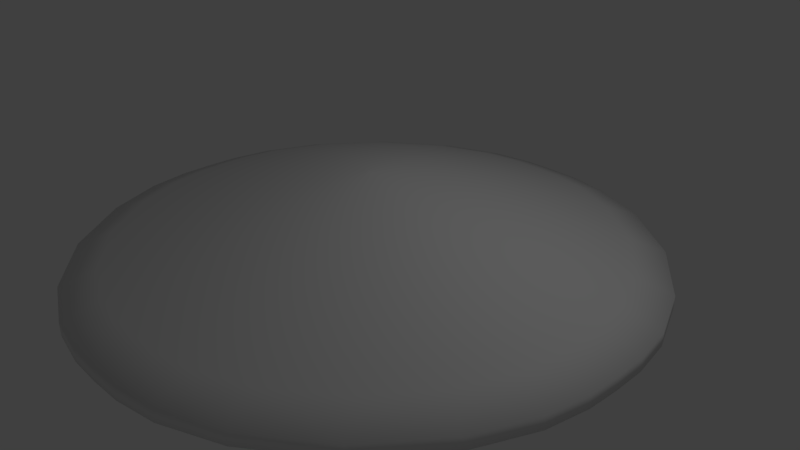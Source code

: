 # Source: ufo5.blend  (saved by Blender 2.79.0; exported with 4.5.12 LTS)
import bpy
from mathutils import Matrix  # noqa: F401  (used for matrix-valued properties, if any)

bpy.ops.wm.read_factory_settings(use_empty=True)
scene = bpy.context.scene
scene.name = 'Scene'

# ---- collections
col_collection_1 = bpy.data.collections.new('Collection 1'); scene.collection.children.link(col_collection_1)

# ---- materials (node trees are filled in below, after node groups)
mat_material_001 = bpy.data.materials.new('Material.001')
mat_material_001.alpha_threshold = 0.0
mat_material_001.use_transparent_shadow = False
mat_material_001.roughness = 0.5

# ---- material node trees

# ---- world
world_world = bpy.data.worlds.new('World'); scene.world = world_world
world_world.color = (0.05088, 0.05088, 0.05088)
world_world.use_sun_shadow = False
world_world.sun_shadow_jitter_overblur = 0.0
world_world.cycles.sampling_method = 'MANUAL'

# ---- cameras
cam_camera = bpy.data.cameras.new('Camera')
cam_camera.clip_end = 100.0
cam_camera.lens = 35.0
cam_camera.sensor_width = 32.0
cam_camera.sensor_height = 18.0
cam_camera.ortho_scale = 7.314
cam_camera.dof.focus_distance = 0.0
cam_camera.dof.aperture_fstop = 128.0

# ---- lights
light_lamp = bpy.data.lights.new('Lamp', 'POINT')
light_lamp.transmission_factor = 0.0
light_lamp.cutoff_distance = 30.0
light_lamp.energy = 100.0
light_lamp.shadow_buffer_clip_start = 1.001
light_lamp.shadow_soft_size = 0.1
light_lamp.shadow_maximum_resolution = 0.006
light_lamp.use_absolute_resolution = True

# ---- meshes
me_cusurfsphere = bpy.data.meshes.new('CUSurfSphere')
me_cusurfsphere.from_pydata([(3.099e-06, -1.285e-07, -1.143), (2.861e-06, -1.267e-07, -1.143), (3.099e-06, -1.304e-07, -1.143), (2.861e-06, -1.267e-07, -1.143), (3.099e-06, -1.285e-07, -1.143), (2.861e-06, -1.267e-07, -1.143), (3.338e-06, -1.285e-07, -1.143), (3.338e-06, -1.304e-07, -1.143), (3.099e-06, -1.304e-07, -1.143), (3.099e-06, -1.304e-07, -1.143), (3.099e-06, -1.304e-07, -1.143), (3.338e-06, -1.304e-07, -1.143), (3.099e-06, -1.285e-07, -1.143), (2.861e-06, -1.267e-07, -1.143), (3.099e-06, -1.285e-07, -1.143), (3.338e-06, -1.304e-07, -1.143), (3.099e-06, -1.304e-07, -1.143), (3.099e-06, -1.304e-07, -1.143), (3.099e-06, -1.304e-07, -1.143), (3.338e-06, -1.304e-07, -1.143), (3.099e-06, -1.285e-07, -1.143), (2.861e-06, -1.267e-07, -1.143), (3.099e-06, -1.285e-07, -1.143), (3.338e-06, -1.304e-07, -1.143), (3.099e-06, -1.267e-07, -1.143), (2.861e-06, -1.267e-07, -1.143), (3.099e-06, -1.285e-07, -1.143), (2.861e-06, -1.267e-07, -1.143), (3.099e-06, -1.285e-07, -1.143), (3.099e-06, -1.285e-07, -1.143), (3.338e-06, -1.285e-07, -1.143), (2.861e-06, -1.267e-07, -1.143), (-0.1471, -0.1471, -1.13), (-0.0986, -0.1837, -1.13), (-0.05619, -0.2016, -1.13), (-0.02469, -0.2072, -1.13), (3.338e-06, -0.208, -1.13), (0.0247, -0.2072, -1.13), (0.0562, -0.2016, -1.13), (0.09861, -0.1837, -1.13), (0.1471, -0.1471, -1.13), (0.1837, -0.0986, -1.13), (0.2016, -0.0562, -1.13), (0.2072, -0.02469, -1.13), (0.208, 9.313e-09, -1.13), (0.2072, 0.02469, -1.13), (0.2016, 0.0562, -1.13), (0.1837, 0.0986, -1.13), (0.1471, 0.1471, -1.13), (0.09861, 0.1837, -1.13), (0.0562, 0.2016, -1.13), (0.0247, 0.2072, -1.13), (3.099e-06, 0.208, -1.13), (-0.02469, 0.2072, -1.13), (-0.05619, 0.2016, -1.13), (-0.0986, 0.1837, -1.13), (-0.1471, 0.1471, -1.13), (-0.1837, 0.0986, -1.13), (-0.2016, 0.0562, -1.13), (-0.2072, 0.02469, -1.13), (-0.208, -1.471e-07, -1.13), (-0.2072, -0.02469, -1.13), (-0.2016, -0.0562, -1.13), (-0.1837, -0.0986, -1.13), (-0.349, -0.349, -1.087), (-0.234, -0.436, -1.087), (-0.1334, -0.4784, -1.087), (-0.0586, -0.4919, -1.087), (3.099e-06, -0.4936, -1.087), (0.05861, -0.4919, -1.087), (0.1334, -0.4784, -1.087), (0.234, -0.436, -1.087), (0.349, -0.349, -1.087), (0.436, -0.234, -1.087), (0.4784, -0.1334, -1.087), (0.4919, -0.05861, -1.087), (0.4936, 2.03e-07, -1.087), (0.4919, 0.05861, -1.087), (0.4784, 0.1334, -1.087), (0.436, 0.234, -1.087), (0.349, 0.349, -1.087), (0.234, 0.436, -1.087), (0.1334, 0.4784, -1.087), (0.05861, 0.4919, -1.087), (2.861e-06, 0.4936, -1.087), (-0.0586, 0.4919, -1.087), (-0.1334, 0.4784, -1.087), (-0.234, 0.436, -1.087), (-0.349, 0.349, -1.087), (-0.436, 0.234, -1.087), (-0.4784, 0.1334, -1.087), (-0.4919, 0.05861, -1.087), (-0.4936, -1.658e-07, -1.087), (-0.4919, -0.05861, -1.087), (-0.4784, -0.1334, -1.087), (-0.436, -0.234, -1.087), (-0.6049, -0.6049, -1.013), (-0.4056, -0.7556, -1.013), (-0.2311, -0.8291, -1.013), (-0.1016, -0.8525, -1.013), (3.338e-06, -0.8554, -1.013), (0.1016, -0.8525, -1.013), (0.2312, -0.8291, -1.013), (0.4056, -0.7556, -1.013), (0.6049, -0.6049, -1.013), (0.7556, -0.4056, -1.013), (0.8291, -0.2312, -1.013), (0.8525, -0.1016, -1.013), (0.8554, 4.489e-07, -1.013), (0.8525, 0.1016, -1.013), (0.8291, 0.2312, -1.013), (0.7556, 0.4056, -1.013), (0.6049, 0.6049, -1.013), (0.4056, 0.7556, -1.013), (0.2312, 0.8291, -1.013), (0.1016, 0.8525, -1.013), (2.623e-06, 0.8554, -1.013), (-0.1016, 0.8525, -1.013), (-0.2311, 0.8291, -1.013), (-0.4056, 0.7556, -1.013), (-0.6049, 0.6049, -1.013), (-0.7556, 0.4056, -1.013), (-0.8291, 0.2312, -1.013), (-0.8524, 0.1016, -1.013), (-0.8554, -1.974e-07, -1.013), (-0.8524, -0.1016, -1.013), (-0.8291, -0.2312, -1.013), (-0.7556, -0.4056, -1.013), (-0.9085, -0.9085, -0.9069), (-0.6091, -1.135, -0.9069), (-0.3472, -1.245, -0.9069), (-0.1525, -1.28, -0.9069), (3.815e-06, -1.285, -0.9069), (0.1525, -1.28, -0.9069), (0.3472, -1.245, -0.9069), (0.6091, -1.135, -0.9069), (0.9085, -0.9085, -0.9069), (1.135, -0.6091, -0.9069), (1.245, -0.3472, -0.9069), (1.28, -0.1525, -0.9069), (1.285, 7.32e-07, -0.9069), (1.28, 0.1525, -0.9069), (1.245, 0.3472, -0.9069), (1.135, 0.6091, -0.9069), (0.9085, 0.9085, -0.9069), (0.6091, 1.135, -0.9069), (0.3472, 1.245, -0.9069), (0.1525, 1.28, -0.9069), (2.861e-06, 1.285, -0.9069), (-0.1525, 1.28, -0.9069), (-0.3472, 1.245, -0.9069), (-0.6091, 1.135, -0.9069), (-0.9085, 0.9085, -0.9069), (-1.135, 0.6091, -0.9069), (-1.245, 0.3472, -0.9069), (-1.28, 0.1525, -0.9069), (-1.285, -2.44e-07, -0.9069), (-1.28, -0.1525, -0.9069), (-1.245, -0.3472, -0.9069), (-1.135, -0.6091, -0.9069), (-1.249, -1.249, -0.7725), (-0.8373, -1.56, -0.7725), (-0.4772, -1.712, -0.7725), (-0.2097, -1.76, -0.7725), (3.815e-06, -1.766, -0.7725), (0.2097, -1.76, -0.7725), (0.4772, -1.712, -0.7725), (0.8373, -1.56, -0.7725), (1.249, -1.249, -0.7725), (1.56, -0.8373, -0.7725), (1.712, -0.4772, -0.7725), (1.76, -0.2097, -0.7725), (1.766, 1.067e-06, -0.7725), (1.76, 0.2097, -0.7725), (1.712, 0.4772, -0.7725), (1.56, 0.8373, -0.7725), (1.249, 1.249, -0.7725), (0.8373, 1.56, -0.7725), (0.4772, 1.712, -0.7725), (0.2097, 1.76, -0.7725), (2.146e-06, 1.766, -0.7725), (-0.2097, 1.76, -0.7725), (-0.4772, 1.712, -0.7725), (-0.8373, 1.56, -0.7725), (-1.249, 1.249, -0.7725), (-1.56, 0.8373, -0.7725), (-1.712, 0.4772, -0.7725), (-1.76, 0.2097, -0.7725), (-1.766, -2.664e-07, -0.7725), (-1.76, -0.2097, -0.7725), (-1.712, -0.4772, -0.7725), (-1.56, -0.8373, -0.7725), (-1.611, -1.611, -0.6153), (-1.08, -2.012, -0.6153), (-0.6155, -2.208, -0.6153), (-0.2704, -2.27, -0.6153), (3.576e-06, -2.278, -0.6153), (0.2705, -2.27, -0.6153), (0.6155, -2.208, -0.6153), (1.08, -2.012, -0.6153), (1.611, -1.611, -0.6153), (2.012, -1.08, -0.6153), (2.208, -0.6155, -0.6153), (2.27, -0.2704, -0.6153), (2.278, 1.395e-06, -0.6153), (2.27, 0.2705, -0.6153), (2.208, 0.6155, -0.6153), (2.012, 1.08, -0.6153), (1.611, 1.611, -0.6153), (1.08, 2.012, -0.6153), (0.6155, 2.208, -0.6153), (0.2705, 2.27, -0.6153), (2.146e-06, 2.278, -0.6153), (-0.2704, 2.27, -0.6153), (-0.6155, 2.208, -0.6153), (-1.08, 2.012, -0.6153), (-1.611, 1.611, -0.6153), (-2.012, 1.08, -0.6153), (-2.208, 0.6155, -0.6153), (-2.27, 0.2704, -0.6153), (-2.278, -3.483e-07, -0.6153), (-2.27, -0.2704, -0.6153), (-2.208, -0.6155, -0.6153), (-2.012, -1.08, -0.6153), (-1.978, -1.978, -0.4431), (-1.326, -2.471, -0.4431), (-0.7558, -2.711, -0.4431), (-0.3321, -2.787, -0.4431), (3.815e-06, -2.797, -0.4431), (0.3321, -2.787, -0.4431), (0.7558, -2.711, -0.4431), (1.326, -2.471, -0.4431), (1.978, -1.978, -0.4431), (2.471, -1.326, -0.4431), (2.711, -0.7558, -0.4431), (2.787, -0.3321, -0.4431), (2.797, 1.753e-06, -0.4431), (2.787, 0.3321, -0.4431), (2.711, 0.7558, -0.4431), (2.471, 1.326, -0.4431), (1.978, 1.978, -0.4431), (1.326, 2.471, -0.4431), (0.7558, 2.711, -0.4431), (0.3321, 2.787, -0.4431), (1.907e-06, 2.797, -0.4431), (-0.3321, 2.787, -0.4431), (-0.7558, 2.711, -0.4431), (-1.326, 2.471, -0.4431), (-1.978, 1.978, -0.4431), (-2.471, 1.326, -0.4431), (-2.711, 0.7558, -0.4431), (-2.787, 0.3321, -0.4431), (-2.797, -3.781e-07, -0.4431), (-2.787, -0.3321, -0.4431), (-2.711, -0.7558, -0.4431), (-2.471, -1.326, -0.4431), (-2.334, -2.334, -0.2641), (-1.565, -2.916, -0.2641), (-0.8919, -3.199, -0.2641), (-0.3919, -3.289, -0.2641), (3.815e-06, -3.301, -0.2641), (0.3919, -3.289, -0.2641), (0.8919, -3.199, -0.2641), (1.565, -2.916, -0.2641), (2.334, -2.334, -0.2641), (2.916, -1.565, -0.2641), (3.199, -0.8919, -0.2641), (3.289, -0.3919, -0.2641), (3.301, 2.095e-06, -0.2641), (3.289, 0.3919, -0.2641), (3.199, 0.8919, -0.2641), (2.916, 1.565, -0.2641), (2.334, 2.334, -0.2641), (1.565, 2.916, -0.2641), (0.8919, 3.199, -0.2641), (0.3919, 3.289, -0.2641), (1.431e-06, 3.301, -0.2641), (-0.3919, 3.289, -0.2641), (-0.8919, 3.199, -0.2641), (-1.565, 2.916, -0.2641), (-2.334, 2.334, -0.2641), (-2.916, 1.565, -0.2641), (-3.199, 0.8919, -0.2641), (-3.289, 0.3919, -0.2641), (-3.301, -4.377e-07, -0.2641), (-3.289, -0.3919, -0.2641), (-3.199, -0.8919, -0.2641), (-2.916, -1.565, -0.2641), (-2.666, -2.666, -0.08631), (-1.788, -3.331, -0.08631), (-1.019, -3.655, -0.08631), (-0.4477, -3.758, -0.08631), (4.292e-06, -3.771, -0.08631), (0.4477, -3.758, -0.08631), (1.019, -3.655, -0.08631), (1.788, -3.331, -0.08631), (2.666, -2.666, -0.08631), (3.331, -1.788, -0.08631), (3.655, -1.019, -0.08631), (3.758, -0.4477, -0.08631), (3.771, 2.379e-06, -0.08631), (3.758, 0.4477, -0.08631), (3.655, 1.019, -0.08631), (3.331, 1.788, -0.08631), (2.666, 2.666, -0.08631), (1.788, 3.331, -0.08631), (1.019, 3.655, -0.08631), (0.4477, 3.758, -0.08631), (1.192e-06, 3.771, -0.08631), (-0.4477, 3.758, -0.08631), (-1.019, 3.655, -0.08631), (-1.788, 3.331, -0.08631), (-2.666, 2.666, -0.08631), (-3.331, 1.788, -0.08631), (-3.655, 1.019, -0.08631), (-3.758, 0.4477, -0.08631), (-3.771, -4.228e-07, -0.08631), (-3.758, -0.4477, -0.08631), (-3.655, -1.019, -0.08631), (-3.331, -1.788, -0.08631), (-2.666, -2.666, 0.08632), (-1.788, -3.331, 0.08632), (-1.019, -3.655, 0.08632), (-0.4477, -3.758, 0.08632), (4.292e-06, -3.771, 0.08632), (0.4477, -3.758, 0.08632), (1.019, -3.655, 0.08632), (1.788, -3.331, 0.08632), (2.666, -2.666, 0.08632), (3.331, -1.788, 0.08632), (3.655, -1.019, 0.08632), (3.758, -0.4477, 0.08632), (3.771, 2.397e-06, 0.08632), (3.758, 0.4477, 0.08632), (3.655, 1.019, 0.08632), (3.331, 1.788, 0.08632), (2.666, 2.666, 0.08632), (1.788, 3.331, 0.08632), (1.019, 3.655, 0.08632), (0.4477, 3.758, 0.08632), (1.431e-06, 3.771, 0.08632), (-0.4477, 3.758, 0.08632), (-1.019, 3.655, 0.08632), (-1.788, 3.331, 0.08632), (-2.666, 2.666, 0.08632), (-3.331, 1.788, 0.08632), (-3.655, 1.019, 0.08632), (-3.758, 0.4477, 0.08632), (-3.771, -4.172e-07, 0.08632), (-3.758, -0.4477, 0.08632), (-3.655, -1.019, 0.08632), (-3.331, -1.788, 0.08632), (-2.334, -2.334, 0.2641), (-1.565, -2.916, 0.2641), (-0.8919, -3.199, 0.2641), (-0.3919, -3.289, 0.2641), (3.576e-06, -3.301, 0.2641), (0.3919, -3.289, 0.2641), (0.8919, -3.199, 0.2641), (1.565, -2.916, 0.2641), (2.334, -2.334, 0.2641), (2.916, -1.565, 0.2641), (3.199, -0.8919, 0.2641), (3.289, -0.3919, 0.2641), (3.301, 2.069e-06, 0.2641), (3.289, 0.3919, 0.2641), (3.199, 0.8919, 0.2641), (2.916, 1.565, 0.2641), (2.334, 2.334, 0.2641), (1.565, 2.916, 0.2641), (0.8919, 3.199, 0.2641), (0.3919, 3.289, 0.2641), (1.431e-06, 3.301, 0.2641), (-0.3919, 3.289, 0.2641), (-0.8919, 3.199, 0.2641), (-1.565, 2.916, 0.2641), (-2.334, 2.334, 0.2641), (-2.916, 1.565, 0.2641), (-3.199, 0.8919, 0.2641), (-3.289, 0.3919, 0.2641), (-3.301, -4.34e-07, 0.2641), (-3.289, -0.3919, 0.2641), (-3.199, -0.8919, 0.2641), (-2.916, -1.565, 0.2641), (-1.978, -1.978, 0.4431), (-1.326, -2.471, 0.4431), (-0.7558, -2.711, 0.4431), (-0.3321, -2.787, 0.4431), (3.576e-06, -2.797, 0.4431), (0.3321, -2.787, 0.4431), (0.7558, -2.711, 0.4431), (1.326, -2.471, 0.4431), (1.978, -1.978, 0.4431), (2.471, -1.326, 0.4431), (2.711, -0.7558, 0.4431), (2.787, -0.3321, 0.4431), (2.797, 1.766e-06, 0.4431), (2.787, 0.3321, 0.4431), (2.711, 0.7558, 0.4431), (2.471, 1.326, 0.4431), (1.978, 1.978, 0.4431), (1.326, 2.471, 0.4431), (0.7558, 2.711, 0.4431), (0.3321, 2.787, 0.4431), (1.669e-06, 2.797, 0.4431), (-0.3321, 2.787, 0.4431), (-0.7558, 2.711, 0.4431), (-1.326, 2.471, 0.4431), (-1.978, 1.978, 0.4431), (-2.471, 1.326, 0.4431), (-2.711, 0.7558, 0.4431), (-2.787, 0.3321, 0.4431), (-2.797, -3.744e-07, 0.4431), (-2.787, -0.3321, 0.4431), (-2.711, -0.7558, 0.4431), (-2.471, -1.326, 0.4431), (-1.611, -1.611, 0.6153), (-1.08, -2.012, 0.6153), (-0.6155, -2.208, 0.6153), (-0.2704, -2.27, 0.6153), (3.338e-06, -2.278, 0.6153), (0.2705, -2.27, 0.6153), (0.6155, -2.208, 0.6153), (1.08, -2.012, 0.6153), (1.611, -1.611, 0.6153), (2.012, -1.08, 0.6153), (2.208, -0.6155, 0.6153), (2.27, -0.2704, 0.6153), (2.278, 1.399e-06, 0.6153), (2.27, 0.2705, 0.6153), (2.208, 0.6155, 0.6153), (2.012, 1.08, 0.6153), (1.611, 1.611, 0.6153), (1.08, 2.012, 0.6153), (0.6155, 2.208, 0.6153), (0.2705, 2.27, 0.6153), (2.146e-06, 2.278, 0.6153), (-0.2704, 2.27, 0.6153), (-0.6155, 2.208, 0.6153), (-1.08, 2.012, 0.6153), (-1.611, 1.611, 0.6153), (-2.012, 1.08, 0.6153), (-2.208, 0.6155, 0.6153), (-2.27, 0.2704, 0.6153), (-2.278, -3.446e-07, 0.6153), (-2.27, -0.2704, 0.6153), (-2.208, -0.6155, 0.6153), (-2.012, -1.08, 0.6153), (-1.249, -1.249, 0.7725), (-0.8373, -1.56, 0.7725), (-0.4772, -1.712, 0.7725), (-0.2097, -1.76, 0.7725), (3.576e-06, -1.766, 0.7725), (0.2097, -1.76, 0.7725), (0.4772, -1.712, 0.7725), (0.8373, -1.56, 0.7725), (1.249, -1.249, 0.7725), (1.56, -0.8373, 0.7725), (1.712, -0.4772, 0.7725), (1.76, -0.2097, 0.7725), (1.766, 1.065e-06, 0.7725), (1.76, 0.2097, 0.7725), (1.712, 0.4772, 0.7725), (1.56, 0.8373, 0.7725), (1.249, 1.249, 0.7725), (0.8373, 1.56, 0.7725), (0.4772, 1.712, 0.7725), (0.2097, 1.76, 0.7725), (2.384e-06, 1.766, 0.7725), (-0.2097, 1.76, 0.7725), (-0.4772, 1.712, 0.7725), (-0.8373, 1.56, 0.7725), (-1.249, 1.249, 0.7725), (-1.56, 0.8373, 0.7725), (-1.712, 0.4772, 0.7725), (-1.76, 0.2097, 0.7725), (-1.766, -2.868e-07, 0.7725), (-1.76, -0.2097, 0.7725), (-1.712, -0.4772, 0.7725), (-1.56, -0.8373, 0.7725), (-0.9085, -0.9085, 0.9069), (-0.6091, -1.135, 0.9069), (-0.3472, -1.245, 0.9069), (-0.1525, -1.28, 0.9069), (3.338e-06, -1.285, 0.9069), (0.1525, -1.28, 0.9069), (0.3472, -1.245, 0.9069), (0.6091, -1.135, 0.9069), (0.9085, -0.9085, 0.9069), (1.135, -0.6091, 0.9069), (1.245, -0.3472, 0.9069), (1.28, -0.1525, 0.9069), (1.285, 7.395e-07, 0.9069), (1.28, 0.1525, 0.9069), (1.245, 0.3472, 0.9069), (1.135, 0.6091, 0.9069), (0.9085, 0.9085, 0.9069), (0.6091, 1.135, 0.9069), (0.3472, 1.245, 0.9069), (0.1525, 1.28, 0.9069), (2.384e-06, 1.285, 0.9069), (-0.1525, 1.28, 0.9069), (-0.3472, 1.245, 0.9069), (-0.6091, 1.135, 0.9069), (-0.9085, 0.9085, 0.9069), (-1.135, 0.6091, 0.9069), (-1.245, 0.3472, 0.9069), (-1.28, 0.1525, 0.9069), (-1.285, -2.403e-07, 0.9069), (-1.28, -0.1525, 0.9069), (-1.245, -0.3472, 0.9069), (-1.135, -0.6091, 0.9069), (-0.6049, -0.6049, 1.013), (-0.4056, -0.7556, 1.013), (-0.2311, -0.8291, 1.013), (-0.1016, -0.8525, 1.013), (3.099e-06, -0.8554, 1.013), (0.1016, -0.8525, 1.013), (0.2312, -0.8291, 1.013), (0.4056, -0.7556, 1.013), (0.6049, -0.6049, 1.013), (0.7556, -0.4056, 1.013), (0.8291, -0.2312, 1.013), (0.8525, -0.1016, 1.013), (0.8554, 4.489e-07, 1.013), (0.8525, 0.1016, 1.013), (0.8291, 0.2312, 1.013), (0.7556, 0.4056, 1.013), (0.6049, 0.6049, 1.013), (0.4056, 0.7556, 1.013), (0.2312, 0.8291, 1.013), (0.1016, 0.8525, 1.013), (2.384e-06, 0.8554, 1.013), (-0.1016, 0.8525, 1.013), (-0.2311, 0.8291, 1.013), (-0.4056, 0.7556, 1.013), (-0.6049, 0.6049, 1.013), (-0.7556, 0.4056, 1.013), (-0.8291, 0.2312, 1.013), (-0.8524, 0.1016, 1.013), (-0.8554, -1.993e-07, 1.013), (-0.8524, -0.1016, 1.013), (-0.8291, -0.2312, 1.013), (-0.7556, -0.4056, 1.013), (-0.349, -0.349, 1.087), (-0.234, -0.436, 1.087), (-0.1334, -0.4784, 1.087), (-0.0586, -0.4919, 1.087), (3.338e-06, -0.4936, 1.087), (0.05861, -0.4919, 1.087), (0.1334, -0.4784, 1.087), (0.234, -0.436, 1.087), (0.349, -0.349, 1.087), (0.436, -0.234, 1.087), (0.4784, -0.1334, 1.087), (0.4919, -0.05861, 1.087), (0.4936, 1.993e-07, 1.087), (0.4919, 0.05861, 1.087), (0.4784, 0.1334, 1.087), (0.436, 0.234, 1.087), (0.349, 0.349, 1.087), (0.234, 0.436, 1.087), (0.1334, 0.4784, 1.087), (0.05861, 0.4919, 1.087), (3.099e-06, 0.4936, 1.087), (-0.0586, 0.4919, 1.087), (-0.1334, 0.4784, 1.087), (-0.234, 0.436, 1.087), (-0.349, 0.349, 1.087), (-0.436, 0.234, 1.087), (-0.4784, 0.1334, 1.087), (-0.4919, 0.05861, 1.087), (-0.4936, -1.732e-07, 1.087), (-0.4919, -0.05861, 1.087), (-0.4784, -0.1334, 1.087), (-0.436, -0.234, 1.087), (-0.1471, -0.1471, 1.13), (-0.0986, -0.1837, 1.13), (-0.05619, -0.2016, 1.13), (-0.02469, -0.2072, 1.13), (3.099e-06, -0.208, 1.13), (0.0247, -0.2072, 1.13), (0.0562, -0.2016, 1.13), (0.09861, -0.1837, 1.13), (0.1471, -0.1471, 1.13), (0.1837, -0.0986, 1.13), (0.2016, -0.0562, 1.13), (0.2072, -0.02469, 1.13), (0.208, 1.49e-08, 1.13), (0.2072, 0.02469, 1.13), (0.2016, 0.0562, 1.13), (0.1837, 0.0986, 1.13), (0.1471, 0.1471, 1.13), (0.09861, 0.1837, 1.13), (0.0562, 0.2016, 1.13), (0.0247, 0.2072, 1.13), (2.861e-06, 0.208, 1.13), (-0.02469, 0.2072, 1.13), (-0.05619, 0.2016, 1.13), (-0.0986, 0.1837, 1.13), (-0.1471, 0.1471, 1.13), (-0.1837, 0.0986, 1.13), (-0.2016, 0.0562, 1.13), (-0.2072, 0.02469, 1.13), (-0.208, -1.434e-07, 1.13), (-0.2072, -0.02469, 1.13), (-0.2016, -0.0562, 1.13), (-0.1837, -0.0986, 1.13), (2.623e-06, -5.383e-07, 1.143), (2.861e-06, -6.389e-07, 1.143), (2.861e-06, -6.91e-07, 1.143), (2.861e-06, -7.078e-07, 1.143), (3.576e-06, -7.097e-07, 1.143), (3.099e-06, -7.041e-07, 1.143), (3.338e-06, -6.892e-07, 1.143), (3.576e-06, -6.389e-07, 1.143), (3.576e-06, -5.383e-07, 1.143), (3.815e-06, -4.061e-07, 1.143), (3.338e-06, -2.85e-07, 1.143), (3.576e-06, -1.993e-07, 1.143), (4.053e-06, -1.304e-07, 1.143), (3.576e-06, -5.96e-08, 1.143), (3.576e-06, 2.608e-08, 1.143), (3.815e-06, 1.434e-07, 1.143), (3.576e-06, 2.794e-07, 1.143), (3.576e-06, 3.8e-07, 1.143), (2.861e-06, 4.34e-07, 1.143), (3.099e-06, 4.47e-07, 1.143), (3.338e-06, 4.47e-07, 1.143), (2.861e-06, 4.489e-07, 1.143), (2.861e-06, 4.321e-07, 1.143), (2.861e-06, 3.818e-07, 1.143), (2.623e-06, 2.831e-07, 1.143), (2.623e-06, 1.453e-07, 1.143), (2.861e-06, 2.608e-08, 1.143), (2.384e-06, -6.147e-08, 1.143), (2.623e-06, -1.322e-07, 1.143), (2.146e-06, -1.956e-07, 1.143), (2.384e-06, -2.85e-07, 1.143), (2.623e-06, -4.023e-07, 1.143)], [], [(0, 32, 63, 31), (1, 33, 32, 0), (2, 34, 33, 1), (3, 35, 34, 2), (4, 36, 35, 3), (5, 37, 36, 4), (6, 38, 37, 5), (7, 39, 38, 6), (8, 40, 39, 7), (9, 41, 40, 8), (10, 42, 41, 9), (11, 43, 42, 10), (12, 44, 43, 11), (13, 45, 44, 12), (14, 46, 45, 13), (15, 47, 46, 14), (16, 48, 47, 15), (17, 49, 48, 16), (18, 50, 49, 17), (19, 51, 50, 18), (20, 52, 51, 19), (21, 53, 52, 20), (22, 54, 53, 21), (23, 55, 54, 22), (24, 56, 55, 23), (25, 57, 56, 24), (26, 58, 57, 25), (27, 59, 58, 26), (28, 60, 59, 27), (29, 61, 60, 28), (30, 62, 61, 29), (31, 63, 62, 30), (32, 64, 95, 63), (33, 65, 64, 32), (34, 66, 65, 33), (35, 67, 66, 34), (36, 68, 67, 35), (37, 69, 68, 36), (38, 70, 69, 37), (39, 71, 70, 38), (40, 72, 71, 39), (41, 73, 72, 40), (42, 74, 73, 41), (43, 75, 74, 42), (44, 76, 75, 43), (45, 77, 76, 44), (46, 78, 77, 45), (47, 79, 78, 46), (48, 80, 79, 47), (49, 81, 80, 48), (50, 82, 81, 49), (51, 83, 82, 50), (52, 84, 83, 51), (53, 85, 84, 52), (54, 86, 85, 53), (55, 87, 86, 54), (56, 88, 87, 55), (57, 89, 88, 56), (58, 90, 89, 57), (59, 91, 90, 58), (60, 92, 91, 59), (61, 93, 92, 60), (62, 94, 93, 61), (63, 95, 94, 62), (64, 96, 127, 95), (65, 97, 96, 64), (66, 98, 97, 65), (67, 99, 98, 66), (68, 100, 99, 67), (69, 101, 100, 68), (70, 102, 101, 69), (71, 103, 102, 70), (72, 104, 103, 71), (73, 105, 104, 72), (74, 106, 105, 73), (75, 107, 106, 74), (76, 108, 107, 75), (77, 109, 108, 76), (78, 110, 109, 77), (79, 111, 110, 78), (80, 112, 111, 79), (81, 113, 112, 80), (82, 114, 113, 81), (83, 115, 114, 82), (84, 116, 115, 83), (85, 117, 116, 84), (86, 118, 117, 85), (87, 119, 118, 86), (88, 120, 119, 87), (89, 121, 120, 88), (90, 122, 121, 89), (91, 123, 122, 90), (92, 124, 123, 91), (93, 125, 124, 92), (94, 126, 125, 93), (95, 127, 126, 94), (96, 128, 159, 127), (97, 129, 128, 96), (98, 130, 129, 97), (99, 131, 130, 98), (100, 132, 131, 99), (101, 133, 132, 100), (102, 134, 133, 101), (103, 135, 134, 102), (104, 136, 135, 103), (105, 137, 136, 104), (106, 138, 137, 105), (107, 139, 138, 106), (108, 140, 139, 107), (109, 141, 140, 108), (110, 142, 141, 109), (111, 143, 142, 110), (112, 144, 143, 111), (113, 145, 144, 112), (114, 146, 145, 113), (115, 147, 146, 114), (116, 148, 147, 115), (117, 149, 148, 116), (118, 150, 149, 117), (119, 151, 150, 118), (120, 152, 151, 119), (121, 153, 152, 120), (122, 154, 153, 121), (123, 155, 154, 122), (124, 156, 155, 123), (125, 157, 156, 124), (126, 158, 157, 125), (127, 159, 158, 126), (128, 160, 191, 159), (129, 161, 160, 128), (130, 162, 161, 129), (131, 163, 162, 130), (132, 164, 163, 131), (133, 165, 164, 132), (134, 166, 165, 133), (135, 167, 166, 134), (136, 168, 167, 135), (137, 169, 168, 136), (138, 170, 169, 137), (139, 171, 170, 138), (140, 172, 171, 139), (141, 173, 172, 140), (142, 174, 173, 141), (143, 175, 174, 142), (144, 176, 175, 143), (145, 177, 176, 144), (146, 178, 177, 145), (147, 179, 178, 146), (148, 180, 179, 147), (149, 181, 180, 148), (150, 182, 181, 149), (151, 183, 182, 150), (152, 184, 183, 151), (153, 185, 184, 152), (154, 186, 185, 153), (155, 187, 186, 154), (156, 188, 187, 155), (157, 189, 188, 156), (158, 190, 189, 157), (159, 191, 190, 158), (160, 192, 223, 191), (161, 193, 192, 160), (162, 194, 193, 161), (163, 195, 194, 162), (164, 196, 195, 163), (165, 197, 196, 164), (166, 198, 197, 165), (167, 199, 198, 166), (168, 200, 199, 167), (169, 201, 200, 168), (170, 202, 201, 169), (171, 203, 202, 170), (172, 204, 203, 171), (173, 205, 204, 172), (174, 206, 205, 173), (175, 207, 206, 174), (176, 208, 207, 175), (177, 209, 208, 176), (178, 210, 209, 177), (179, 211, 210, 178), (180, 212, 211, 179), (181, 213, 212, 180), (182, 214, 213, 181), (183, 215, 214, 182), (184, 216, 215, 183), (185, 217, 216, 184), (186, 218, 217, 185), (187, 219, 218, 186), (188, 220, 219, 187), (189, 221, 220, 188), (190, 222, 221, 189), (191, 223, 222, 190), (192, 224, 255, 223), (193, 225, 224, 192), (194, 226, 225, 193), (195, 227, 226, 194), (196, 228, 227, 195), (197, 229, 228, 196), (198, 230, 229, 197), (199, 231, 230, 198), (200, 232, 231, 199), (201, 233, 232, 200), (202, 234, 233, 201), (203, 235, 234, 202), (204, 236, 235, 203), (205, 237, 236, 204), (206, 238, 237, 205), (207, 239, 238, 206), (208, 240, 239, 207), (209, 241, 240, 208), (210, 242, 241, 209), (211, 243, 242, 210), (212, 244, 243, 211), (213, 245, 244, 212), (214, 246, 245, 213), (215, 247, 246, 214), (216, 248, 247, 215), (217, 249, 248, 216), (218, 250, 249, 217), (219, 251, 250, 218), (220, 252, 251, 219), (221, 253, 252, 220), (222, 254, 253, 221), (223, 255, 254, 222), (224, 256, 287, 255), (225, 257, 256, 224), (226, 258, 257, 225), (227, 259, 258, 226), (228, 260, 259, 227), (229, 261, 260, 228), (230, 262, 261, 229), (231, 263, 262, 230), (232, 264, 263, 231), (233, 265, 264, 232), (234, 266, 265, 233), (235, 267, 266, 234), (236, 268, 267, 235), (237, 269, 268, 236), (238, 270, 269, 237), (239, 271, 270, 238), (240, 272, 271, 239), (241, 273, 272, 240), (242, 274, 273, 241), (243, 275, 274, 242), (244, 276, 275, 243), (245, 277, 276, 244), (246, 278, 277, 245), (247, 279, 278, 246), (248, 280, 279, 247), (249, 281, 280, 248), (250, 282, 281, 249), (251, 283, 282, 250), (252, 284, 283, 251), (253, 285, 284, 252), (254, 286, 285, 253), (255, 287, 286, 254), (256, 288, 319, 287), (257, 289, 288, 256), (258, 290, 289, 257), (259, 291, 290, 258), (260, 292, 291, 259), (261, 293, 292, 260), (262, 294, 293, 261), (263, 295, 294, 262), (264, 296, 295, 263), (265, 297, 296, 264), (266, 298, 297, 265), (267, 299, 298, 266), (268, 300, 299, 267), (269, 301, 300, 268), (270, 302, 301, 269), (271, 303, 302, 270), (272, 304, 303, 271), (273, 305, 304, 272), (274, 306, 305, 273), (275, 307, 306, 274), (276, 308, 307, 275), (277, 309, 308, 276), (278, 310, 309, 277), (279, 311, 310, 278), (280, 312, 311, 279), (281, 313, 312, 280), (282, 314, 313, 281), (283, 315, 314, 282), (284, 316, 315, 283), (285, 317, 316, 284), (286, 318, 317, 285), (287, 319, 318, 286), (288, 320, 351, 319), (289, 321, 320, 288), (290, 322, 321, 289), (291, 323, 322, 290), (292, 324, 323, 291), (293, 325, 324, 292), (294, 326, 325, 293), (295, 327, 326, 294), (296, 328, 327, 295), (297, 329, 328, 296), (298, 330, 329, 297), (299, 331, 330, 298), (300, 332, 331, 299), (301, 333, 332, 300), (302, 334, 333, 301), (303, 335, 334, 302), (304, 336, 335, 303), (305, 337, 336, 304), (306, 338, 337, 305), (307, 339, 338, 306), (308, 340, 339, 307), (309, 341, 340, 308), (310, 342, 341, 309), (311, 343, 342, 310), (312, 344, 343, 311), (313, 345, 344, 312), (314, 346, 345, 313), (315, 347, 346, 314), (316, 348, 347, 315), (317, 349, 348, 316), (318, 350, 349, 317), (319, 351, 350, 318), (320, 352, 383, 351), (321, 353, 352, 320), (322, 354, 353, 321), (323, 355, 354, 322), (324, 356, 355, 323), (325, 357, 356, 324), (326, 358, 357, 325), (327, 359, 358, 326), (328, 360, 359, 327), (329, 361, 360, 328), (330, 362, 361, 329), (331, 363, 362, 330), (332, 364, 363, 331), (333, 365, 364, 332), (334, 366, 365, 333), (335, 367, 366, 334), (336, 368, 367, 335), (337, 369, 368, 336), (338, 370, 369, 337), (339, 371, 370, 338), (340, 372, 371, 339), (341, 373, 372, 340), (342, 374, 373, 341), (343, 375, 374, 342), (344, 376, 375, 343), (345, 377, 376, 344), (346, 378, 377, 345), (347, 379, 378, 346), (348, 380, 379, 347), (349, 381, 380, 348), (350, 382, 381, 349), (351, 383, 382, 350), (352, 384, 415, 383), (353, 385, 384, 352), (354, 386, 385, 353), (355, 387, 386, 354), (356, 388, 387, 355), (357, 389, 388, 356), (358, 390, 389, 357), (359, 391, 390, 358), (360, 392, 391, 359), (361, 393, 392, 360), (362, 394, 393, 361), (363, 395, 394, 362), (364, 396, 395, 363), (365, 397, 396, 364), (366, 398, 397, 365), (367, 399, 398, 366), (368, 400, 399, 367), (369, 401, 400, 368), (370, 402, 401, 369), (371, 403, 402, 370), (372, 404, 403, 371), (373, 405, 404, 372), (374, 406, 405, 373), (375, 407, 406, 374), (376, 408, 407, 375), (377, 409, 408, 376), (378, 410, 409, 377), (379, 411, 410, 378), (380, 412, 411, 379), (381, 413, 412, 380), (382, 414, 413, 381), (383, 415, 414, 382), (384, 416, 447, 415), (385, 417, 416, 384), (386, 418, 417, 385), (387, 419, 418, 386), (388, 420, 419, 387), (389, 421, 420, 388), (390, 422, 421, 389), (391, 423, 422, 390), (392, 424, 423, 391), (393, 425, 424, 392), (394, 426, 425, 393), (395, 427, 426, 394), (396, 428, 427, 395), (397, 429, 428, 396), (398, 430, 429, 397), (399, 431, 430, 398), (400, 432, 431, 399), (401, 433, 432, 400), (402, 434, 433, 401), (403, 435, 434, 402), (404, 436, 435, 403), (405, 437, 436, 404), (406, 438, 437, 405), (407, 439, 438, 406), (408, 440, 439, 407), (409, 441, 440, 408), (410, 442, 441, 409), (411, 443, 442, 410), (412, 444, 443, 411), (413, 445, 444, 412), (414, 446, 445, 413), (415, 447, 446, 414), (416, 448, 479, 447), (417, 449, 448, 416), (418, 450, 449, 417), (419, 451, 450, 418), (420, 452, 451, 419), (421, 453, 452, 420), (422, 454, 453, 421), (423, 455, 454, 422), (424, 456, 455, 423), (425, 457, 456, 424), (426, 458, 457, 425), (427, 459, 458, 426), (428, 460, 459, 427), (429, 461, 460, 428), (430, 462, 461, 429), (431, 463, 462, 430), (432, 464, 463, 431), (433, 465, 464, 432), (434, 466, 465, 433), (435, 467, 466, 434), (436, 468, 467, 435), (437, 469, 468, 436), (438, 470, 469, 437), (439, 471, 470, 438), (440, 472, 471, 439), (441, 473, 472, 440), (442, 474, 473, 441), (443, 475, 474, 442), (444, 476, 475, 443), (445, 477, 476, 444), (446, 478, 477, 445), (447, 479, 478, 446), (448, 480, 511, 479), (449, 481, 480, 448), (450, 482, 481, 449), (451, 483, 482, 450), (452, 484, 483, 451), (453, 485, 484, 452), (454, 486, 485, 453), (455, 487, 486, 454), (456, 488, 487, 455), (457, 489, 488, 456), (458, 490, 489, 457), (459, 491, 490, 458), (460, 492, 491, 459), (461, 493, 492, 460), (462, 494, 493, 461), (463, 495, 494, 462), (464, 496, 495, 463), (465, 497, 496, 464), (466, 498, 497, 465), (467, 499, 498, 466), (468, 500, 499, 467), (469, 501, 500, 468), (470, 502, 501, 469), (471, 503, 502, 470), (472, 504, 503, 471), (473, 505, 504, 472), (474, 506, 505, 473), (475, 507, 506, 474), (476, 508, 507, 475), (477, 509, 508, 476), (478, 510, 509, 477), (479, 511, 510, 478), (480, 512, 543, 511), (481, 513, 512, 480), (482, 514, 513, 481), (483, 515, 514, 482), (484, 516, 515, 483), (485, 517, 516, 484), (486, 518, 517, 485), (487, 519, 518, 486), (488, 520, 519, 487), (489, 521, 520, 488), (490, 522, 521, 489), (491, 523, 522, 490), (492, 524, 523, 491), (493, 525, 524, 492), (494, 526, 525, 493), (495, 527, 526, 494), (496, 528, 527, 495), (497, 529, 528, 496), (498, 530, 529, 497), (499, 531, 530, 498), (500, 532, 531, 499), (501, 533, 532, 500), (502, 534, 533, 501), (503, 535, 534, 502), (504, 536, 535, 503), (505, 537, 536, 504), (506, 538, 537, 505), (507, 539, 538, 506), (508, 540, 539, 507), (509, 541, 540, 508), (510, 542, 541, 509), (511, 543, 542, 510), (512, 544, 575, 543), (513, 545, 544, 512), (514, 546, 545, 513), (515, 547, 546, 514), (516, 548, 547, 515), (517, 549, 548, 516), (518, 550, 549, 517), (519, 551, 550, 518), (520, 552, 551, 519), (521, 553, 552, 520), (522, 554, 553, 521), (523, 555, 554, 522), (524, 556, 555, 523), (525, 557, 556, 524), (526, 558, 557, 525), (527, 559, 558, 526), (528, 560, 559, 527), (529, 561, 560, 528), (530, 562, 561, 529), (531, 563, 562, 530), (532, 564, 563, 531), (533, 565, 564, 532), (534, 566, 565, 533), (535, 567, 566, 534), (536, 568, 567, 535), (537, 569, 568, 536), (538, 570, 569, 537), (539, 571, 570, 538), (540, 572, 571, 539), (541, 573, 572, 540), (542, 574, 573, 541), (543, 575, 574, 542), (544, 576, 607, 575), (545, 577, 576, 544), (546, 578, 577, 545), (547, 579, 578, 546), (548, 580, 579, 547), (549, 581, 580, 548), (550, 582, 581, 549), (551, 583, 582, 550), (552, 584, 583, 551), (553, 585, 584, 552), (554, 586, 585, 553), (555, 587, 586, 554), (556, 588, 587, 555), (557, 589, 588, 556), (558, 590, 589, 557), (559, 591, 590, 558), (560, 592, 591, 559), (561, 593, 592, 560), (562, 594, 593, 561), (563, 595, 594, 562), (564, 596, 595, 563), (565, 597, 596, 564), (566, 598, 597, 565), (567, 599, 598, 566), (568, 600, 599, 567), (569, 601, 600, 568), (570, 602, 601, 569), (571, 603, 602, 570), (572, 604, 603, 571), (573, 605, 604, 572), (574, 606, 605, 573), (575, 607, 606, 574), (576, 608, 639, 607), (577, 609, 608, 576), (578, 610, 609, 577), (579, 611, 610, 578), (580, 612, 611, 579), (581, 613, 612, 580), (582, 614, 613, 581), (583, 615, 614, 582), (584, 616, 615, 583), (585, 617, 616, 584), (586, 618, 617, 585), (587, 619, 618, 586), (588, 620, 619, 587), (589, 621, 620, 588), (590, 622, 621, 589), (591, 623, 622, 590), (592, 624, 623, 591), (593, 625, 624, 592), (594, 626, 625, 593), (595, 627, 626, 594), (596, 628, 627, 595), (597, 629, 628, 596), (598, 630, 629, 597), (599, 631, 630, 598), (600, 632, 631, 599), (601, 633, 632, 600), (602, 634, 633, 601), (603, 635, 634, 602), (604, 636, 635, 603), (605, 637, 636, 604), (606, 638, 637, 605), (607, 639, 638, 606)])
me_cusurfsphere.polygons.foreach_set('use_smooth', [True] * 608)
_uv = me_cusurfsphere.uv_layers.new(name='UVMap')
_uv.uv.foreach_set('vector', [0.6677, 0.2838, 0.6539, 0.2817, 0.655, 0.2774, 0.6677, 0.2838, 0.6677, 0.2838, 0.6539, 0.2862, 0.6539, 0.2817, 0.6677, 0.2838, 0.6677, 0.2838, 0.6546, 0.2895, 0.6539, 0.2862, 0.6677, 0.2838, 0.6677, 0.2838, 0.6556, 0.2916, 0.6546, 0.2895, 0.6677, 0.2838, 0.6677, 0.2838, 0.6566, 0.2931, 0.6556, 0.2916, 0.6677, 0.2838, 0.6677, 0.2838, 0.6576, 0.2945, 0.6566, 0.2931, 0.6677, 0.2838, 0.6677, 0.2838, 0.6592, 0.2961, 0.6576, 0.2945, 0.6677, 0.2838, 0.6677, 0.2838, 0.6618, 0.2978, 0.6592, 0.2961, 0.6677, 0.2838, 0.6677, 0.2838, 0.6657, 0.299, 0.6618, 0.2978, 0.6677, 0.2838, 0.6677, 0.2838, 0.6698, 0.299, 0.6657, 0.299, 0.6677, 0.2838, 0.6677, 0.2838, 0.6728, 0.2982, 0.6698, 0.299, 0.6677, 0.2838, 0.6677, 0.2838, 0.6747, 0.2971, 0.6728, 0.2982, 0.6677, 0.2838, 0.6677, 0.2838, 0.676, 0.2961, 0.6747, 0.2971, 0.6677, 0.2838, 0.6677, 0.2838, 0.6773, 0.2949, 0.676, 0.2961, 0.6677, 0.2838, 0.6677, 0.2838, 0.6788, 0.2932, 0.6773, 0.2949, 0.6677, 0.2838, 0.6677, 0.2838, 0.6803, 0.2902, 0.6788, 0.2932, 0.6677, 0.2838, 0.6677, 0.2838, 0.6814, 0.2859, 0.6803, 0.2902, 0.6677, 0.2838, 0.6677, 0.2838, 0.6814, 0.2814, 0.6814, 0.2859, 0.6677, 0.2838, 0.6677, 0.2838, 0.6807, 0.2781, 0.6814, 0.2814, 0.6677, 0.2838, 0.6677, 0.2838, 0.6797, 0.276, 0.6807, 0.2781, 0.6677, 0.2838, 0.6677, 0.2838, 0.6787, 0.2745, 0.6797, 0.276, 0.6677, 0.2838, 0.6677, 0.2838, 0.6777, 0.2731, 0.6787, 0.2745, 0.6677, 0.2838, 0.6677, 0.2838, 0.6761, 0.2715, 0.6777, 0.2731, 0.6677, 0.2838, 0.6677, 0.2838, 0.6735, 0.2698, 0.6761, 0.2715, 0.6677, 0.2838, 0.6677, 0.2838, 0.6696, 0.2686, 0.6735, 0.2698, 0.6677, 0.2838, 0.6677, 0.2838, 0.6655, 0.2686, 0.6696, 0.2686, 0.6677, 0.2838, 0.6677, 0.2838, 0.6625, 0.2694, 0.6655, 0.2686, 0.6677, 0.2838, 0.6677, 0.2838, 0.6606, 0.2705, 0.6625, 0.2694, 0.6677, 0.2838, 0.6677, 0.2838, 0.6593, 0.2715, 0.6606, 0.2705, 0.6677, 0.2838, 0.6677, 0.2838, 0.658, 0.2727, 0.6593, 0.2715, 0.6677, 0.2838, 0.6677, 0.2838, 0.6565, 0.2744, 0.658, 0.2727, 0.6677, 0.2838, 0.6677, 0.2838, 0.655, 0.2774, 0.6565, 0.2744, 0.6677, 0.2838, 0.6539, 0.2817, 0.6348, 0.2788, 0.6374, 0.2685, 0.655, 0.2774, 0.6539, 0.2862, 0.6348, 0.2895, 0.6348, 0.2788, 0.6539, 0.2817, 0.6546, 0.2895, 0.6366, 0.2973, 0.6348, 0.2895, 0.6539, 0.2862, 0.6556, 0.2916, 0.6389, 0.3023, 0.6366, 0.2973, 0.6546, 0.2895, 0.6566, 0.2931, 0.6411, 0.3058, 0.6389, 0.3023, 0.6556, 0.2916, 0.6576, 0.2945, 0.6436, 0.3092, 0.6411, 0.3058, 0.6566, 0.2931, 0.6592, 0.2961, 0.6473, 0.313, 0.6436, 0.3092, 0.6576, 0.2945, 0.6618, 0.2978, 0.6536, 0.317, 0.6473, 0.313, 0.6592, 0.2961, 0.6657, 0.299, 0.6629, 0.3199, 0.6536, 0.317, 0.6618, 0.2978, 0.6698, 0.299, 0.6725, 0.3199, 0.6629, 0.3199, 0.6657, 0.299, 0.6728, 0.2982, 0.6796, 0.318, 0.6725, 0.3199, 0.6698, 0.299, 0.6747, 0.2971, 0.6842, 0.3154, 0.6796, 0.318, 0.6728, 0.2982, 0.676, 0.2961, 0.6873, 0.3129, 0.6842, 0.3154, 0.6747, 0.2971, 0.6773, 0.2949, 0.6904, 0.3102, 0.6873, 0.3129, 0.676, 0.2961, 0.6788, 0.2932, 0.6938, 0.3061, 0.6904, 0.3102, 0.6773, 0.2949, 0.6803, 0.2902, 0.6975, 0.2991, 0.6938, 0.3061, 0.6788, 0.2932, 0.6814, 0.2859, 0.7001, 0.2888, 0.6975, 0.2991, 0.6803, 0.2902, 0.6814, 0.2814, 0.7001, 0.2782, 0.7001, 0.2888, 0.6814, 0.2859, 0.6807, 0.2781, 0.6983, 0.2703, 0.7001, 0.2782, 0.6814, 0.2814, 0.6797, 0.276, 0.696, 0.2653, 0.6983, 0.2703, 0.6807, 0.2781, 0.6787, 0.2745, 0.6937, 0.2618, 0.696, 0.2653, 0.6797, 0.276, 0.6777, 0.2731, 0.6913, 0.2584, 0.6937, 0.2618, 0.6787, 0.2745, 0.6761, 0.2715, 0.6876, 0.2546, 0.6913, 0.2584, 0.6777, 0.2731, 0.6735, 0.2698, 0.6812, 0.2506, 0.6876, 0.2546, 0.6761, 0.2715, 0.6696, 0.2686, 0.672, 0.2477, 0.6812, 0.2506, 0.6735, 0.2698, 0.6655, 0.2686, 0.6623, 0.2477, 0.672, 0.2477, 0.6696, 0.2686, 0.6625, 0.2694, 0.6553, 0.2497, 0.6623, 0.2477, 0.6655, 0.2686, 0.6606, 0.2705, 0.6507, 0.2522, 0.6553, 0.2497, 0.6625, 0.2694, 0.6593, 0.2715, 0.6475, 0.2547, 0.6507, 0.2522, 0.6606, 0.2705, 0.658, 0.2727, 0.6445, 0.2574, 0.6475, 0.2547, 0.6593, 0.2715, 0.6565, 0.2744, 0.641, 0.2616, 0.6445, 0.2574, 0.658, 0.2727, 0.655, 0.2774, 0.6374, 0.2685, 0.641, 0.2616, 0.6565, 0.2744, 0.6348, 0.2788, 0.6104, 0.2751, 0.615, 0.2574, 0.6374, 0.2685, 0.6348, 0.2895, 0.6104, 0.2936, 0.6104, 0.2751, 0.6348, 0.2788, 0.6366, 0.2973, 0.6135, 0.3072, 0.6104, 0.2936, 0.6348, 0.2895, 0.6389, 0.3023, 0.6175, 0.3158, 0.6135, 0.3072, 0.6366, 0.2973, 0.6411, 0.3058, 0.6215, 0.322, 0.6175, 0.3158, 0.6389, 0.3023, 0.6436, 0.3092, 0.6257, 0.3278, 0.6215, 0.322, 0.6411, 0.3058, 0.6473, 0.313, 0.6322, 0.3344, 0.6257, 0.3278, 0.6436, 0.3092, 0.6536, 0.317, 0.6431, 0.3414, 0.6322, 0.3344, 0.6473, 0.313, 0.6629, 0.3199, 0.6592, 0.3464, 0.6431, 0.3414, 0.6536, 0.317, 0.6725, 0.3199, 0.6759, 0.3464, 0.6592, 0.3464, 0.6629, 0.3199, 0.6796, 0.318, 0.6882, 0.343, 0.6759, 0.3464, 0.6725, 0.3199, 0.6842, 0.3154, 0.696, 0.3386, 0.6882, 0.343, 0.6796, 0.318, 0.6873, 0.3129, 0.7016, 0.3342, 0.696, 0.3386, 0.6842, 0.3154, 0.6904, 0.3102, 0.7069, 0.3295, 0.7016, 0.3342, 0.6873, 0.3129, 0.6938, 0.3061, 0.7128, 0.3224, 0.7069, 0.3295, 0.6904, 0.3102, 0.6975, 0.2991, 0.7192, 0.3103, 0.7128, 0.3224, 0.6938, 0.3061, 0.7001, 0.2888, 0.7237, 0.2925, 0.7192, 0.3103, 0.6975, 0.2991, 0.7001, 0.2782, 0.7237, 0.274, 0.7237, 0.2925, 0.7001, 0.2888, 0.6983, 0.2703, 0.7206, 0.2605, 0.7237, 0.274, 0.7001, 0.2782, 0.696, 0.2653, 0.7166, 0.2518, 0.7206, 0.2605, 0.6983, 0.2703, 0.6937, 0.2618, 0.7127, 0.2457, 0.7166, 0.2518, 0.696, 0.2653, 0.6913, 0.2584, 0.7084, 0.2398, 0.7127, 0.2457, 0.6937, 0.2618, 0.6876, 0.2546, 0.7019, 0.2332, 0.7084, 0.2398, 0.6913, 0.2584, 0.6812, 0.2506, 0.691, 0.2262, 0.7019, 0.2332, 0.6876, 0.2546, 0.672, 0.2477, 0.6749, 0.2212, 0.691, 0.2262, 0.6812, 0.2506, 0.6623, 0.2477, 0.6582, 0.2212, 0.6749, 0.2212, 0.672, 0.2477, 0.6553, 0.2497, 0.646, 0.2246, 0.6582, 0.2212, 0.6623, 0.2477, 0.6507, 0.2522, 0.6381, 0.229, 0.646, 0.2246, 0.6553, 0.2497, 0.6475, 0.2547, 0.6326, 0.2334, 0.6381, 0.229, 0.6507, 0.2522, 0.6445, 0.2574, 0.6273, 0.2381, 0.6326, 0.2334, 0.6475, 0.2547, 0.641, 0.2616, 0.6213, 0.2452, 0.6273, 0.2381, 0.6445, 0.2574, 0.6374, 0.2685, 0.615, 0.2574, 0.6213, 0.2452, 0.641, 0.2616, 0.6104, 0.2751, 0.5815, 0.2708, 0.5883, 0.2441, 0.615, 0.2574, 0.6104, 0.2936, 0.5815, 0.2985, 0.5815, 0.2708, 0.6104, 0.2751, 0.6135, 0.3072, 0.5862, 0.3189, 0.5815, 0.2985, 0.6104, 0.2936, 0.6175, 0.3158, 0.5921, 0.3319, 0.5862, 0.3189, 0.6135, 0.3072, 0.6215, 0.322, 0.5981, 0.3411, 0.5921, 0.3319, 0.6175, 0.3158, 0.6257, 0.3278, 0.6044, 0.3499, 0.5981, 0.3411, 0.6215, 0.322, 0.6322, 0.3344, 0.6142, 0.3598, 0.6044, 0.3499, 0.6257, 0.3278, 0.6431, 0.3414, 0.6306, 0.3703, 0.6142, 0.3598, 0.6322, 0.3344, 0.6592, 0.3464, 0.6547, 0.3779, 0.6306, 0.3703, 0.6431, 0.3414, 0.6759, 0.3464, 0.6798, 0.3779, 0.6547, 0.3779, 0.6592, 0.3464, 0.6882, 0.343, 0.6983, 0.3727, 0.6798, 0.3779, 0.6759, 0.3464, 0.696, 0.3386, 0.71, 0.3661, 0.6983, 0.3727, 0.6882, 0.343, 0.7016, 0.3342, 0.7184, 0.3596, 0.71, 0.3661, 0.696, 0.3386, 0.7069, 0.3295, 0.7263, 0.3525, 0.7184, 0.3596, 0.7016, 0.3342, 0.7128, 0.3224, 0.7353, 0.3418, 0.7263, 0.3525, 0.7069, 0.3295, 0.7192, 0.3103, 0.7448, 0.3236, 0.7353, 0.3418, 0.7128, 0.3224, 0.7237, 0.2925, 0.7516, 0.2969, 0.7448, 0.3236, 0.7192, 0.3103, 0.7237, 0.274, 0.7516, 0.2691, 0.7516, 0.2969, 0.7237, 0.2925, 0.7206, 0.2605, 0.7469, 0.2488, 0.7516, 0.2691, 0.7237, 0.274, 0.7166, 0.2518, 0.7409, 0.2357, 0.7469, 0.2488, 0.7206, 0.2605, 0.7127, 0.2457, 0.735, 0.2265, 0.7409, 0.2357, 0.7166, 0.2518, 0.7084, 0.2398, 0.7286, 0.2177, 0.735, 0.2265, 0.7127, 0.2457, 0.7019, 0.2332, 0.7189, 0.2078, 0.7286, 0.2177, 0.7084, 0.2398, 0.691, 0.2262, 0.7025, 0.1973, 0.7189, 0.2078, 0.7019, 0.2332, 0.6749, 0.2212, 0.6783, 0.1898, 0.7025, 0.1973, 0.691, 0.2262, 0.6582, 0.2212, 0.6532, 0.1898, 0.6783, 0.1898, 0.6749, 0.2212, 0.646, 0.2246, 0.6348, 0.1949, 0.6532, 0.1898, 0.6582, 0.2212, 0.6381, 0.229, 0.623, 0.2015, 0.6348, 0.1949, 0.646, 0.2246, 0.6326, 0.2334, 0.6147, 0.2081, 0.623, 0.2015, 0.6381, 0.229, 0.6273, 0.2381, 0.6068, 0.2151, 0.6147, 0.2081, 0.6326, 0.2334, 0.6213, 0.2452, 0.5978, 0.2259, 0.6068, 0.2151, 0.6273, 0.2381, 0.615, 0.2574, 0.5883, 0.2441, 0.5978, 0.2259, 0.6213, 0.2452, 0.5815, 0.2708, 0.5489, 0.2659, 0.5583, 0.2292, 0.5883, 0.2441, 0.5815, 0.2985, 0.5489, 0.304, 0.5489, 0.2659, 0.5815, 0.2708, 0.5862, 0.3189, 0.5554, 0.332, 0.5489, 0.304, 0.5815, 0.2985, 0.5921, 0.3319, 0.5636, 0.3499, 0.5554, 0.332, 0.5862, 0.3189, 0.5981, 0.3411, 0.5717, 0.3626, 0.5636, 0.3499, 0.5921, 0.3319, 0.6044, 0.3499, 0.5805, 0.3747, 0.5717, 0.3626, 0.5981, 0.3411, 0.6142, 0.3598, 0.5939, 0.3883, 0.5805, 0.3747, 0.6044, 0.3499, 0.6306, 0.3703, 0.6165, 0.4028, 0.5939, 0.3883, 0.6142, 0.3598, 0.6547, 0.3779, 0.6497, 0.4131, 0.6165, 0.4028, 0.6306, 0.3703, 0.6798, 0.3779, 0.6841, 0.4131, 0.6497, 0.4131, 0.6547, 0.3779, 0.6983, 0.3727, 0.7095, 0.406, 0.6841, 0.4131, 0.6798, 0.3779, 0.71, 0.3661, 0.7257, 0.3969, 0.7095, 0.406, 0.6983, 0.3727, 0.7184, 0.3596, 0.7371, 0.3879, 0.7257, 0.3969, 0.71, 0.3661, 0.7263, 0.3525, 0.748, 0.3782, 0.7371, 0.3879, 0.7184, 0.3596, 0.7353, 0.3418, 0.7603, 0.3635, 0.748, 0.3782, 0.7263, 0.3525, 0.7448, 0.3236, 0.7734, 0.3385, 0.7603, 0.3635, 0.7353, 0.3418, 0.7516, 0.2969, 0.7828, 0.3018, 0.7734, 0.3385, 0.7448, 0.3236, 0.7516, 0.2691, 0.7828, 0.2636, 0.7828, 0.3018, 0.7516, 0.2969, 0.7469, 0.2488, 0.7764, 0.2356, 0.7828, 0.2636, 0.7516, 0.2691, 0.7409, 0.2357, 0.7681, 0.2177, 0.7764, 0.2356, 0.7469, 0.2488, 0.735, 0.2265, 0.76, 0.2051, 0.7681, 0.2177, 0.7409, 0.2357, 0.7286, 0.2177, 0.7512, 0.193, 0.76, 0.2051, 0.735, 0.2265, 0.7189, 0.2078, 0.7379, 0.1794, 0.7512, 0.193, 0.7286, 0.2177, 0.7025, 0.1973, 0.7153, 0.1649, 0.7379, 0.1794, 0.7189, 0.2078, 0.6783, 0.1898, 0.6821, 0.1545, 0.7153, 0.1649, 0.7025, 0.1973, 0.6532, 0.1898, 0.6476, 0.1545, 0.6821, 0.1545, 0.6783, 0.1898, 0.6348, 0.1949, 0.6223, 0.1617, 0.6476, 0.1545, 0.6532, 0.1898, 0.623, 0.2015, 0.6061, 0.1707, 0.6223, 0.1617, 0.6348, 0.1949, 0.6147, 0.2081, 0.5947, 0.1797, 0.6061, 0.1707, 0.623, 0.2015, 0.6068, 0.2151, 0.5837, 0.1894, 0.5947, 0.1797, 0.6147, 0.2081, 0.5978, 0.2259, 0.5714, 0.2042, 0.5837, 0.1894, 0.6068, 0.2151, 0.5883, 0.2441, 0.5583, 0.2292, 0.5714, 0.2042, 0.5978, 0.2259, 0.5489, 0.2659, 0.5143, 0.2607, 0.5264, 0.2134, 0.5583, 0.2292, 0.5489, 0.304, 0.5143, 0.3099, 0.5143, 0.2607, 0.5489, 0.2659, 0.5554, 0.332, 0.5226, 0.346, 0.5143, 0.3099, 0.5489, 0.304, 0.5636, 0.3499, 0.5332, 0.3691, 0.5226, 0.346, 0.5554, 0.332, 0.5717, 0.3626, 0.5437, 0.3854, 0.5332, 0.3691, 0.5636, 0.3499, 0.5805, 0.3747, 0.555, 0.401, 0.5437, 0.3854, 0.5717, 0.3626, 0.5939, 0.3883, 0.5722, 0.4186, 0.555, 0.401, 0.5805, 0.3747, 0.6165, 0.4028, 0.6014, 0.4372, 0.5722, 0.4186, 0.5939, 0.3883, 0.6497, 0.4131, 0.6442, 0.4506, 0.6014, 0.4372, 0.6165, 0.4028, 0.6841, 0.4131, 0.6887, 0.4506, 0.6442, 0.4506, 0.6497, 0.4131, 0.7095, 0.406, 0.7213, 0.4414, 0.6887, 0.4506, 0.6841, 0.4131, 0.7257, 0.3969, 0.7422, 0.4297, 0.7213, 0.4414, 0.7095, 0.406, 0.7371, 0.3879, 0.7569, 0.4181, 0.7422, 0.4297, 0.7257, 0.3969, 0.748, 0.3782, 0.771, 0.4056, 0.7569, 0.4181, 0.7371, 0.3879, 0.7603, 0.3635, 0.7869, 0.3865, 0.771, 0.4056, 0.748, 0.3782, 0.7734, 0.3385, 0.8038, 0.3543, 0.7869, 0.3865, 0.7603, 0.3635, 0.7828, 0.3018, 0.8159, 0.307, 0.8038, 0.3543, 0.7734, 0.3385, 0.7828, 0.2636, 0.8159, 0.2578, 0.8159, 0.307, 0.7828, 0.3018, 0.7764, 0.2356, 0.8076, 0.2217, 0.8159, 0.2578, 0.7828, 0.2636, 0.7681, 0.2177, 0.797, 0.1986, 0.8076, 0.2217, 0.7764, 0.2356, 0.76, 0.2051, 0.7865, 0.1823, 0.797, 0.1986, 0.7681, 0.2177, 0.7512, 0.193, 0.7752, 0.1667, 0.7865, 0.1823, 0.76, 0.2051, 0.7379, 0.1794, 0.7579, 0.1491, 0.7752, 0.1667, 0.7512, 0.193, 0.7153, 0.1649, 0.7288, 0.1305, 0.7579, 0.1491, 0.7379, 0.1794, 0.6821, 0.1545, 0.686, 0.1171, 0.7288, 0.1305, 0.7153, 0.1649, 0.6476, 0.1545, 0.6415, 0.1171, 0.686, 0.1171, 0.6821, 0.1545, 0.6223, 0.1617, 0.6089, 0.1263, 0.6415, 0.1171, 0.6476, 0.1545, 0.6061, 0.1707, 0.588, 0.138, 0.6089, 0.1263, 0.6223, 0.1617, 0.5947, 0.1797, 0.5732, 0.1496, 0.588, 0.138, 0.6061, 0.1707, 0.5837, 0.1894, 0.5591, 0.1621, 0.5732, 0.1496, 0.5947, 0.1797, 0.5714, 0.2042, 0.5432, 0.1811, 0.5591, 0.1621, 0.5837, 0.1894, 0.5583, 0.2292, 0.5264, 0.2134, 0.5432, 0.1811, 0.5714, 0.2042, 0.5143, 0.2607, 0.479, 0.2555, 0.4939, 0.1973, 0.5264, 0.2134, 0.5143, 0.3099, 0.4791, 0.3159, 0.479, 0.2555, 0.5143, 0.2607, 0.5226, 0.346, 0.4892, 0.3602, 0.4791, 0.3159, 0.5143, 0.3099, 0.5332, 0.3691, 0.5023, 0.3886, 0.4892, 0.3602, 0.5226, 0.346, 0.5437, 0.3854, 0.5151, 0.4086, 0.5023, 0.3886, 0.5332, 0.3691, 0.555, 0.401, 0.529, 0.4277, 0.5151, 0.4086, 0.5437, 0.3854, 0.5722, 0.4186, 0.5502, 0.4493, 0.529, 0.4277, 0.555, 0.401, 0.6014, 0.4372, 0.586, 0.4722, 0.5502, 0.4493, 0.5722, 0.4186, 0.6442, 0.4506, 0.6386, 0.4886, 0.586, 0.4722, 0.6014, 0.4372, 0.6887, 0.4506, 0.6932, 0.4886, 0.6386, 0.4886, 0.6442, 0.4506, 0.7213, 0.4414, 0.7333, 0.4774, 0.6932, 0.4886, 0.6887, 0.4506, 0.7422, 0.4297, 0.7589, 0.463, 0.7333, 0.4774, 0.7213, 0.4414, 0.7569, 0.4181, 0.777, 0.4487, 0.7589, 0.463, 0.7422, 0.4297, 0.771, 0.4056, 0.7943, 0.4334, 0.777, 0.4487, 0.7569, 0.4181, 0.7869, 0.3865, 0.8138, 0.41, 0.7943, 0.4334, 0.771, 0.4056, 0.8038, 0.3543, 0.8346, 0.3704, 0.8138, 0.41, 0.7869, 0.3865, 0.8159, 0.307, 0.8494, 0.3123, 0.8346, 0.3704, 0.8038, 0.3543, 0.8159, 0.2578, 0.8494, 0.2519, 0.8494, 0.3123, 0.8159, 0.307, 0.8076, 0.2217, 0.8392, 0.2075, 0.8494, 0.2519, 0.8159, 0.2578, 0.797, 0.1986, 0.8262, 0.1791, 0.8392, 0.2075, 0.8076, 0.2217, 0.7865, 0.1823, 0.8133, 0.1591, 0.8262, 0.1791, 0.797, 0.1986, 0.7752, 0.1667, 0.7994, 0.14, 0.8133, 0.1591, 0.7865, 0.1823, 0.7579, 0.1491, 0.7783, 0.1184, 0.7994, 0.14, 0.7752, 0.1667, 0.7288, 0.1305, 0.7424, 0.09552, 0.7783, 0.1184, 0.7579, 0.1491, 0.686, 0.1171, 0.6899, 0.07908, 0.7424, 0.09552, 0.7288, 0.1305, 0.6415, 0.1171, 0.6353, 0.07908, 0.6899, 0.07908, 0.686, 0.1171, 0.6089, 0.1263, 0.5952, 0.09035, 0.6353, 0.07908, 0.6415, 0.1171, 0.588, 0.138, 0.5695, 0.1047, 0.5952, 0.09035, 0.6089, 0.1263, 0.5732, 0.1496, 0.5514, 0.119, 0.5695, 0.1047, 0.588, 0.138, 0.5591, 0.1621, 0.5341, 0.1344, 0.5514, 0.119, 0.5732, 0.1496, 0.5432, 0.1811, 0.5146, 0.1578, 0.5341, 0.1344, 0.5591, 0.1621, 0.5264, 0.2134, 0.4939, 0.1973, 0.5146, 0.1578, 0.5432, 0.1811, 0.479, 0.2555, 0.4448, 0.2504, 0.4623, 0.1818, 0.4939, 0.1973, 0.4791, 0.3159, 0.4448, 0.3216, 0.4448, 0.2504, 0.479, 0.2555, 0.4892, 0.3602, 0.4568, 0.3739, 0.4448, 0.3216, 0.4791, 0.3159, 0.5023, 0.3886, 0.4722, 0.4074, 0.4568, 0.3739, 0.4892, 0.3602, 0.5151, 0.4086, 0.4874, 0.4311, 0.4722, 0.4074, 0.5023, 0.3886, 0.529, 0.4277, 0.5038, 0.4537, 0.4874, 0.4311, 0.5151, 0.4086, 0.5502, 0.4493, 0.5288, 0.4791, 0.5038, 0.4537, 0.529, 0.4277, 0.586, 0.4722, 0.571, 0.5061, 0.5288, 0.4791, 0.5502, 0.4493, 0.6386, 0.4886, 0.6331, 0.5255, 0.571, 0.5061, 0.586, 0.4722, 0.6932, 0.4886, 0.6975, 0.5255, 0.6331, 0.5255, 0.6386, 0.4886, 0.7333, 0.4774, 0.7448, 0.5122, 0.6975, 0.5255, 0.6932, 0.4886, 0.7589, 0.463, 0.7751, 0.4953, 0.7448, 0.5122, 0.7333, 0.4774, 0.777, 0.4487, 0.7965, 0.4785, 0.7751, 0.4953, 0.7589, 0.463, 0.7943, 0.4334, 0.8169, 0.4603, 0.7965, 0.4785, 0.777, 0.4487, 0.8138, 0.41, 0.8399, 0.4327, 0.8169, 0.4603, 0.7943, 0.4334, 0.8346, 0.3704, 0.8643, 0.386, 0.8399, 0.4327, 0.8138, 0.41, 0.8494, 0.3123, 0.8819, 0.3174, 0.8643, 0.386, 0.8346, 0.3704, 0.8494, 0.2519, 0.8819, 0.2461, 0.8819, 0.3174, 0.8494, 0.3123, 0.8392, 0.2075, 0.8698, 0.1938, 0.8819, 0.2461, 0.8494, 0.2519, 0.8262, 0.1791, 0.8545, 0.1603, 0.8698, 0.1938, 0.8392, 0.2075, 0.8133, 0.1591, 0.8393, 0.1367, 0.8545, 0.1603, 0.8262, 0.1791, 0.7994, 0.14, 0.8229, 0.1141, 0.8393, 0.1367, 0.8133, 0.1591, 0.7783, 0.1184, 0.7979, 0.08864, 0.8229, 0.1141, 0.7994, 0.14, 0.7424, 0.09552, 0.7556, 0.06161, 0.7979, 0.08864, 0.7783, 0.1184, 0.6899, 0.07908, 0.6936, 0.04221, 0.7556, 0.06161, 0.7424, 0.09552, 0.6353, 0.07908, 0.6292, 0.04221, 0.6936, 0.04221, 0.6899, 0.07908, 0.5952, 0.09035, 0.5819, 0.05551, 0.6292, 0.04221, 0.6353, 0.07908, 0.5695, 0.1047, 0.5516, 0.07249, 0.5819, 0.05551, 0.5952, 0.09035, 0.5514, 0.119, 0.5302, 0.0893, 0.5516, 0.07249, 0.5695, 0.1047, 0.5341, 0.1344, 0.5098, 0.1074, 0.5302, 0.0893, 0.5514, 0.119, 0.5146, 0.1578, 0.4868, 0.1351, 0.5098, 0.1074, 0.5341, 0.1344, 0.4939, 0.1973, 0.4623, 0.1818, 0.4868, 0.1351, 0.5146, 0.1578, 0.4448, 0.2504, 0.4128, 0.2456, 0.4328, 0.1673, 0.4623, 0.1818, 0.4448, 0.3216, 0.4128, 0.327, 0.4128, 0.2456, 0.4448, 0.2504, 0.4568, 0.3739, 0.4265, 0.3868, 0.4128, 0.327, 0.4448, 0.3216, 0.4722, 0.4074, 0.4441, 0.4251, 0.4265, 0.3868, 0.4568, 0.3739, 0.4874, 0.4311, 0.4615, 0.452, 0.4441, 0.4251, 0.4722, 0.4074, 0.5038, 0.4537, 0.4802, 0.4778, 0.4615, 0.452, 0.4874, 0.4311, 0.5288, 0.4791, 0.5087, 0.5069, 0.4802, 0.4778, 0.5038, 0.4537, 0.571, 0.5061, 0.557, 0.5378, 0.5087, 0.5069, 0.5288, 0.4791, 0.6331, 0.5255, 0.6279, 0.56, 0.557, 0.5378, 0.571, 0.5061, 0.6975, 0.5255, 0.7015, 0.56, 0.6279, 0.56, 0.6331, 0.5255, 0.7448, 0.5122, 0.7555, 0.5448, 0.7015, 0.56, 0.6975, 0.5255, 0.7751, 0.4953, 0.7901, 0.5254, 0.7555, 0.5448, 0.7448, 0.5122, 0.7965, 0.4785, 0.8145, 0.5062, 0.7901, 0.5254, 0.7751, 0.4953, 0.8169, 0.4603, 0.8379, 0.4854, 0.8145, 0.5062, 0.7965, 0.4785, 0.8399, 0.4327, 0.8642, 0.4539, 0.8379, 0.4854, 0.8169, 0.4603, 0.8643, 0.386, 0.8921, 0.4005, 0.8642, 0.4539, 0.8399, 0.4327, 0.8819, 0.3174, 0.9121, 0.3222, 0.8921, 0.4005, 0.8643, 0.386, 0.8819, 0.2461, 0.9121, 0.2408, 0.9121, 0.3222, 0.8819, 0.3174, 0.8698, 0.1938, 0.8984, 0.181, 0.9121, 0.2408, 0.8819, 0.2461, 0.8545, 0.1603, 0.8808, 0.1427, 0.8984, 0.181, 0.8698, 0.1938, 0.8393, 0.1367, 0.8635, 0.1157, 0.8808, 0.1427, 0.8545, 0.1603, 0.8229, 0.1141, 0.8447, 0.08993, 0.8635, 0.1157, 0.8393, 0.1367, 0.7979, 0.08864, 0.8162, 0.06085, 0.8447, 0.08993, 0.8229, 0.1141, 0.7556, 0.06161, 0.7679, 0.02997, 0.8162, 0.06085, 0.7979, 0.08864, 0.6936, 0.04221, 0.6971, 0.007813, 0.7679, 0.02997, 0.7556, 0.06161, 0.6292, 0.04221, 0.6234, 0.007812, 0.6971, 0.007813, 0.6936, 0.04221, 0.5819, 0.05551, 0.5694, 0.02301, 0.6234, 0.007812, 0.6292, 0.04221, 0.5516, 0.07249, 0.5348, 0.04241, 0.5694, 0.02301, 0.5819, 0.05551, 0.5302, 0.0893, 0.5104, 0.0616, 0.5348, 0.04241, 0.5516, 0.07249, 0.5098, 0.1074, 0.487, 0.08234, 0.5104, 0.0616, 0.5302, 0.0893, 0.4868, 0.1351, 0.4608, 0.1139, 0.487, 0.08234, 0.5098, 0.1074, 0.4623, 0.1818, 0.4328, 0.1673, 0.4608, 0.1139, 0.4868, 0.1351, 0.03472, 0.5522, 0.04629, 0.5522, 0.04629, 0.6246, 0.03472, 0.6246, 0.01157, 0.8814, 0.02314, 0.8814, 0.02314, 0.9463, 0.01157, 0.9463, 0.01157, 0.8245, 0.02314, 0.8245, 0.02314, 0.8814, 0.01157, 0.8814, 0.01157, 0.7823, 0.02314, 0.7823, 0.02314, 0.8245, 0.01157, 0.8245, 0.01157, 0.7492, 0.02314, 0.7492, 0.02314, 0.7823, 0.01157, 0.7823, 0.01157, 0.7161, 0.02314, 0.7161, 0.02314, 0.7492, 0.01157, 0.7492, 0.01157, 0.6739, 0.02314, 0.6739, 0.02314, 0.7161, 0.01157, 0.7161, 0.01157, 0.6171, 0.02314, 0.6171, 0.02314, 0.6739, 0.01157, 0.6739, 0.01157, 0.5522, 0.02314, 0.5522, 0.02314, 0.6171, 0.01157, 0.6171, 0.02314, 0.8814, 0.03471, 0.8814, 0.03472, 0.9463, 0.02314, 0.9463, 0.02314, 0.8245, 0.03471, 0.8245, 0.03471, 0.8814, 0.02314, 0.8814, 0.02314, 0.7823, 0.03471, 0.7823, 0.03471, 0.8245, 0.02314, 0.8245, 0.02314, 0.7492, 0.03471, 0.7492, 0.03471, 0.7823, 0.02314, 0.7823, 0.02314, 0.7161, 0.03471, 0.7161, 0.03471, 0.7492, 0.02314, 0.7492, 0.02314, 0.6739, 0.03471, 0.6739, 0.03471, 0.7161, 0.02314, 0.7161, 0.02314, 0.6171, 0.03471, 0.6171, 0.03471, 0.6739, 0.02314, 0.6739, 0.02314, 0.5522, 0.03471, 0.5522, 0.03471, 0.6171, 0.02314, 0.6171, 1.598e-07, 0.9445, 0.01157, 0.9445, 0.01157, 1.0, 3.276e-07, 1.0, 7.99e-08, 0.8926, 0.01157, 0.8926, 0.01157, 0.9445, 1.598e-07, 0.9445, 3.196e-08, 0.8523, 0.01157, 0.8523, 0.01157, 0.8926, 7.99e-08, 0.8926, 2.397e-08, 0.8199, 0.01157, 0.8199, 0.01157, 0.8523, 3.196e-08, 0.8523, 0.0, 0.7871, 0.01157, 0.7871, 0.01157, 0.8199, 2.397e-08, 0.8199, 0.0, 0.7442, 0.01157, 0.7442, 0.01157, 0.7871, 0.0, 0.7871, 7.191e-08, 0.6841, 0.01157, 0.6841, 0.01157, 0.7442, 0.0, 0.7442, 1.438e-07, 0.6117, 0.01157, 0.6117, 0.01157, 0.6841, 7.191e-08, 0.6841, 3.036e-07, 0.5522, 0.01157, 0.5522, 0.01157, 0.6117, 1.438e-07, 0.6117, 0.03472, 0.833, 0.04629, 0.833, 0.04629, 0.8849, 0.03472, 0.8849, 0.03472, 0.7928, 0.04629, 0.7928, 0.04629, 0.833, 0.03472, 0.833, 0.03472, 0.7603, 0.04629, 0.7603, 0.04629, 0.7928, 0.03472, 0.7928, 0.03472, 0.7276, 0.04629, 0.7276, 0.04629, 0.7603, 0.03472, 0.7603, 0.03472, 0.6847, 0.04629, 0.6847, 0.04629, 0.7276, 0.03472, 0.7276, 0.03472, 0.6246, 0.04629, 0.6246, 0.04629, 0.6847, 0.03472, 0.6847, 0.5612, 0.7519, 0.53, 0.7471, 0.53, 0.6758, 0.5612, 0.6704, 0.5411, 0.8302, 0.5124, 0.8157, 0.53, 0.7471, 0.5612, 0.7519, 0.5131, 0.8836, 0.4879, 0.8624, 0.5124, 0.8157, 0.5411, 0.8302, 0.4868, 0.9151, 0.4648, 0.89, 0.4879, 0.8624, 0.5131, 0.8836, 0.4634, 0.9359, 0.4444, 0.9082, 0.4648, 0.89, 0.4868, 0.9151, 0.4389, 0.9551, 0.4229, 0.925, 0.4444, 0.9082, 0.4634, 0.9359, 0.4042, 0.9745, 0.3926, 0.9419, 0.4229, 0.925, 0.4389, 0.9551, 0.35, 0.9897, 0.3451, 0.9552, 0.3926, 0.9419, 0.4042, 0.9745, 0.2762, 0.9897, 0.2805, 0.9552, 0.3451, 0.9552, 0.35, 0.9897, 0.2051, 0.9675, 0.2183, 0.9358, 0.2805, 0.9552, 0.2762, 0.9897, 0.1567, 0.9366, 0.1759, 0.9088, 0.2183, 0.9358, 0.2051, 0.9675, 0.1281, 0.9075, 0.1509, 0.8834, 0.1759, 0.9088, 0.1567, 0.9366, 0.1093, 0.8817, 0.1344, 0.8608, 0.1509, 0.8834, 0.1281, 0.9075, 0.09192, 0.8547, 0.1192, 0.8371, 0.1344, 0.8608, 0.1093, 0.8817, 0.07433, 0.8165, 0.1038, 0.8036, 0.1192, 0.8371, 0.09192, 0.8547, 0.06055, 0.7567, 0.09175, 0.7513, 0.1038, 0.8036, 0.07433, 0.8165, 0.06055, 0.6753, 0.09175, 0.6801, 0.09175, 0.7513, 0.06055, 0.7567, 0.08064, 0.5969, 0.1093, 0.6115, 0.09175, 0.6801, 0.06055, 0.6753, 0.1086, 0.5436, 0.1339, 0.5648, 0.1093, 0.6115, 0.08064, 0.5969, 0.135, 0.512, 0.1569, 0.5371, 0.1339, 0.5648, 0.1086, 0.5436, 0.1584, 0.4913, 0.1774, 0.519, 0.1569, 0.5371, 0.135, 0.512, 0.1829, 0.4721, 0.1988, 0.5022, 0.1774, 0.519, 0.1584, 0.4913, 0.2176, 0.4527, 0.2292, 0.4852, 0.1988, 0.5022, 0.1829, 0.4721, 0.2718, 0.4375, 0.2767, 0.4719, 0.2292, 0.4852, 0.2176, 0.4527, 0.3456, 0.4375, 0.3413, 0.4719, 0.2767, 0.4719, 0.2718, 0.4375, 0.4167, 0.4597, 0.4035, 0.4913, 0.3413, 0.4719, 0.3456, 0.4375, 0.4651, 0.4905, 0.4458, 0.5183, 0.4035, 0.4913, 0.4167, 0.4597, 0.4937, 0.5196, 0.4709, 0.5438, 0.4458, 0.5183, 0.4651, 0.4905, 0.5125, 0.5454, 0.4873, 0.5664, 0.4709, 0.5438, 0.4937, 0.5196, 0.5299, 0.5724, 0.5026, 0.59, 0.4873, 0.5664, 0.5125, 0.5454, 0.5475, 0.6107, 0.518, 0.6235, 0.5026, 0.59, 0.5299, 0.5724, 0.5612, 0.6704, 0.53, 0.6758, 0.518, 0.6235, 0.5475, 0.6107, 0.53, 0.7471, 0.4966, 0.742, 0.4966, 0.6816, 0.53, 0.6758, 0.5124, 0.8157, 0.4817, 0.8001, 0.4966, 0.742, 0.53, 0.7471, 0.4879, 0.8624, 0.4609, 0.8397, 0.4817, 0.8001, 0.5124, 0.8157, 0.4648, 0.89, 0.4413, 0.8631, 0.4609, 0.8397, 0.4879, 0.8624, 0.4444, 0.9082, 0.424, 0.8785, 0.4413, 0.8631, 0.4648, 0.89, 0.4229, 0.925, 0.4058, 0.8927, 0.424, 0.8785, 0.4444, 0.9082, 0.3926, 0.9419, 0.3801, 0.9071, 0.4058, 0.8927, 0.4229, 0.925, 0.3451, 0.9552, 0.3399, 0.9184, 0.3801, 0.9071, 0.3926, 0.9419, 0.2805, 0.9552, 0.2851, 0.9184, 0.3399, 0.9184, 0.3451, 0.9552, 0.2183, 0.9358, 0.2324, 0.9019, 0.2851, 0.9184, 0.2805, 0.9552, 0.1759, 0.9088, 0.1965, 0.879, 0.2324, 0.9019, 0.2183, 0.9358, 0.1509, 0.8834, 0.1753, 0.8574, 0.1965, 0.879, 0.1759, 0.9088, 0.1344, 0.8608, 0.1614, 0.8383, 0.1753, 0.8574, 0.1509, 0.8834, 0.1192, 0.8371, 0.1485, 0.8183, 0.1614, 0.8383, 0.1344, 0.8608, 0.1038, 0.8036, 0.1354, 0.7899, 0.1485, 0.8183, 0.1192, 0.8371, 0.09175, 0.7513, 0.1252, 0.7456, 0.1354, 0.7899, 0.1038, 0.8036, 0.09175, 0.6801, 0.1252, 0.6852, 0.1252, 0.7456, 0.09175, 0.7513, 0.1093, 0.6115, 0.1401, 0.6271, 0.1252, 0.6852, 0.09175, 0.6801, 0.1339, 0.5648, 0.1609, 0.5875, 0.1401, 0.6271, 0.1093, 0.6115, 0.1569, 0.5371, 0.1804, 0.5641, 0.1609, 0.5875, 0.1339, 0.5648, 0.1774, 0.519, 0.1978, 0.5487, 0.1804, 0.5641, 0.1569, 0.5371, 0.1988, 0.5022, 0.2159, 0.5345, 0.1978, 0.5487, 0.1774, 0.519, 0.2292, 0.4852, 0.2417, 0.5201, 0.2159, 0.5345, 0.1988, 0.5022, 0.2767, 0.4719, 0.2819, 0.5088, 0.2417, 0.5201, 0.2292, 0.4852, 0.3413, 0.4719, 0.3366, 0.5088, 0.2819, 0.5088, 0.2767, 0.4719, 0.4035, 0.4913, 0.3893, 0.5252, 0.3366, 0.5088, 0.3413, 0.4719, 0.4458, 0.5183, 0.4252, 0.5481, 0.3893, 0.5252, 0.4035, 0.4913, 0.4709, 0.5438, 0.4465, 0.5697, 0.4252, 0.5481, 0.4458, 0.5183, 0.4873, 0.5664, 0.4604, 0.5889, 0.4465, 0.5697, 0.4709, 0.5438, 0.5026, 0.59, 0.4733, 0.6089, 0.4604, 0.5889, 0.4873, 0.5664, 0.518, 0.6235, 0.4864, 0.6372, 0.4733, 0.6089, 0.5026, 0.59, 0.53, 0.6758, 0.4966, 0.6816, 0.4864, 0.6372, 0.518, 0.6235, 0.4966, 0.742, 0.4621, 0.7367, 0.4621, 0.6875, 0.4966, 0.6816, 0.4817, 0.8001, 0.45, 0.784, 0.4621, 0.7367, 0.4966, 0.742, 0.4609, 0.8397, 0.4331, 0.8163, 0.45, 0.784, 0.4817, 0.8001, 0.4413, 0.8631, 0.4171, 0.8353, 0.4331, 0.8163, 0.4609, 0.8397, 0.424, 0.8785, 0.403, 0.8479, 0.4171, 0.8353, 0.4413, 0.8631, 0.4058, 0.8927, 0.3882, 0.8594, 0.403, 0.8479, 0.424, 0.8785, 0.3801, 0.9071, 0.3673, 0.8712, 0.3882, 0.8594, 0.4058, 0.8927, 0.3399, 0.9184, 0.3345, 0.8803, 0.3673, 0.8712, 0.3801, 0.9071, 0.2851, 0.9184, 0.2899, 0.8803, 0.3345, 0.8803, 0.3399, 0.9184, 0.2324, 0.9019, 0.247, 0.867, 0.2899, 0.8803, 0.2851, 0.9184, 0.1965, 0.879, 0.2178, 0.8483, 0.247, 0.867, 0.2324, 0.9019, 0.1753, 0.8574, 0.2005, 0.8307, 0.2178, 0.8483, 0.1965, 0.879, 0.1614, 0.8383, 0.1891, 0.8151, 0.2005, 0.8307, 0.1753, 0.8574, 0.1485, 0.8183, 0.1786, 0.7989, 0.1891, 0.8151, 0.1614, 0.8383, 0.1354, 0.7899, 0.168, 0.7757, 0.1786, 0.7989, 0.1485, 0.8183, 0.1252, 0.7456, 0.1597, 0.7396, 0.168, 0.7757, 0.1354, 0.7899, 0.1252, 0.6852, 0.1597, 0.6904, 0.1597, 0.7396, 0.1252, 0.7456, 0.1401, 0.6271, 0.1718, 0.6431, 0.1597, 0.6904, 0.1252, 0.6852, 0.1609, 0.5875, 0.1887, 0.6109, 0.1718, 0.6431, 0.1401, 0.6271, 0.1804, 0.5641, 0.2046, 0.5918, 0.1887, 0.6109, 0.1609, 0.5875, 0.1978, 0.5487, 0.2188, 0.5793, 0.2046, 0.5918, 0.1804, 0.5641, 0.2159, 0.5345, 0.2336, 0.5677, 0.2188, 0.5793, 0.1978, 0.5487, 0.2417, 0.5201, 0.2545, 0.556, 0.2336, 0.5677, 0.2159, 0.5345, 0.2819, 0.5088, 0.2873, 0.5468, 0.2545, 0.556, 0.2417, 0.5201, 0.3366, 0.5088, 0.3319, 0.5468, 0.2873, 0.5468, 0.2819, 0.5088, 0.3893, 0.5252, 0.3748, 0.5602, 0.3319, 0.5468, 0.3366, 0.5088, 0.4252, 0.5481, 0.404, 0.5788, 0.3748, 0.5602, 0.3893, 0.5252, 0.4465, 0.5697, 0.4213, 0.5964, 0.404, 0.5788, 0.4252, 0.5481, 0.4604, 0.5889, 0.4327, 0.612, 0.4213, 0.5964, 0.4465, 0.5697, 0.4733, 0.6089, 0.4432, 0.6283, 0.4327, 0.612, 0.4604, 0.5889, 0.4864, 0.6372, 0.4538, 0.6514, 0.4432, 0.6283, 0.4733, 0.6089, 0.4966, 0.6816, 0.4621, 0.6875, 0.4538, 0.6514, 0.4864, 0.6372, 0.4621, 0.7367, 0.4281, 0.7315, 0.4281, 0.6934, 0.4621, 0.6875, 0.45, 0.784, 0.4187, 0.7682, 0.4281, 0.7315, 0.4621, 0.7367, 0.4331, 0.8163, 0.4056, 0.7932, 0.4187, 0.7682, 0.45, 0.784, 0.4171, 0.8353, 0.3933, 0.808, 0.4056, 0.7932, 0.4331, 0.8163, 0.403, 0.8479, 0.3823, 0.8177, 0.3933, 0.808, 0.4171, 0.8353, 0.3882, 0.8594, 0.3708, 0.8267, 0.3823, 0.8177, 0.403, 0.8479, 0.3673, 0.8712, 0.3546, 0.8358, 0.3708, 0.8267, 0.3882, 0.8594, 0.3345, 0.8803, 0.3292, 0.8429, 0.3546, 0.8358, 0.3673, 0.8712, 0.2899, 0.8803, 0.2946, 0.8429, 0.3292, 0.8429, 0.3345, 0.8803, 0.247, 0.867, 0.2614, 0.8325, 0.2946, 0.8429, 0.2899, 0.8803, 0.2178, 0.8483, 0.2387, 0.818, 0.2614, 0.8325, 0.247, 0.867, 0.2005, 0.8307, 0.2253, 0.8044, 0.2387, 0.818, 0.2178, 0.8483, 0.1891, 0.8151, 0.2165, 0.7923, 0.2253, 0.8044, 0.2005, 0.8307, 0.1786, 0.7989, 0.2083, 0.7797, 0.2165, 0.7923, 0.1891, 0.8151, 0.168, 0.7757, 0.2001, 0.7618, 0.2083, 0.7797, 0.1786, 0.7989, 0.1597, 0.7396, 0.1936, 0.7338, 0.2001, 0.7618, 0.168, 0.7757, 0.1597, 0.6904, 0.1936, 0.6956, 0.1936, 0.7338, 0.1597, 0.7396, 0.1718, 0.6431, 0.2031, 0.659, 0.1936, 0.6956, 0.1597, 0.6904, 0.1887, 0.6109, 0.2162, 0.634, 0.2031, 0.659, 0.1718, 0.6431, 0.2046, 0.5918, 0.2285, 0.6192, 0.2162, 0.634, 0.1887, 0.6109, 0.2188, 0.5793, 0.2395, 0.6095, 0.2285, 0.6192, 0.2046, 0.5918, 0.2336, 0.5677, 0.2509, 0.6005, 0.2395, 0.6095, 0.2188, 0.5793, 0.2545, 0.556, 0.2672, 0.5914, 0.2509, 0.6005, 0.2336, 0.5677, 0.2873, 0.5468, 0.2926, 0.5843, 0.2672, 0.5914, 0.2545, 0.556, 0.3319, 0.5468, 0.3272, 0.5843, 0.2926, 0.5843, 0.2873, 0.5468, 0.3748, 0.5602, 0.3604, 0.5947, 0.3272, 0.5843, 0.3319, 0.5468, 0.404, 0.5788, 0.3831, 0.6091, 0.3604, 0.5947, 0.3748, 0.5602, 0.4213, 0.5964, 0.3965, 0.6227, 0.3831, 0.6091, 0.404, 0.5788, 0.4327, 0.612, 0.4053, 0.6348, 0.3965, 0.6227, 0.4213, 0.5964, 0.4432, 0.6283, 0.4134, 0.6475, 0.4053, 0.6348, 0.4327, 0.612, 0.4538, 0.6514, 0.4217, 0.6654, 0.4134, 0.6475, 0.4432, 0.6283, 0.4621, 0.6875, 0.4281, 0.6934, 0.4217, 0.6654, 0.4538, 0.6514, 0.4281, 0.7315, 0.3962, 0.7266, 0.3962, 0.6989, 0.4281, 0.6934, 0.4187, 0.7682, 0.3893, 0.7533, 0.3962, 0.7266, 0.4281, 0.7315, 0.4056, 0.7932, 0.3798, 0.7715, 0.3893, 0.7533, 0.4187, 0.7682, 0.3933, 0.808, 0.3708, 0.7823, 0.3798, 0.7715, 0.4056, 0.7932, 0.3823, 0.8177, 0.3628, 0.7893, 0.3708, 0.7823, 0.3933, 0.808, 0.3708, 0.8267, 0.3545, 0.7959, 0.3628, 0.7893, 0.3823, 0.8177, 0.3546, 0.8358, 0.3427, 0.8025, 0.3545, 0.7959, 0.3708, 0.8267, 0.3292, 0.8429, 0.3242, 0.8076, 0.3427, 0.8025, 0.3546, 0.8358, 0.2946, 0.8429, 0.2991, 0.8076, 0.3242, 0.8076, 0.3292, 0.8429, 0.2614, 0.8325, 0.2749, 0.8001, 0.2991, 0.8076, 0.2946, 0.8429, 0.2387, 0.818, 0.2584, 0.7896, 0.2749, 0.8001, 0.2614, 0.8325, 0.2253, 0.8044, 0.2486, 0.7797, 0.2584, 0.7896, 0.2387, 0.818, 0.2165, 0.7923, 0.2422, 0.7709, 0.2486, 0.7797, 0.2253, 0.8044, 0.2083, 0.7797, 0.2363, 0.7617, 0.2422, 0.7709, 0.2165, 0.7923, 0.2001, 0.7618, 0.2303, 0.7486, 0.2363, 0.7617, 0.2083, 0.7797, 0.1936, 0.7338, 0.2256, 0.7283, 0.2303, 0.7486, 0.2001, 0.7618, 0.1936, 0.6956, 0.2256, 0.7005, 0.2256, 0.7283, 0.1936, 0.7338, 0.2031, 0.659, 0.2324, 0.6738, 0.2256, 0.7005, 0.1936, 0.6956, 0.2162, 0.634, 0.242, 0.6556, 0.2324, 0.6738, 0.2031, 0.659, 0.2285, 0.6192, 0.251, 0.6449, 0.242, 0.6556, 0.2162, 0.634, 0.2395, 0.6095, 0.2589, 0.6378, 0.251, 0.6449, 0.2285, 0.6192, 0.2509, 0.6005, 0.2673, 0.6313, 0.2589, 0.6378, 0.2395, 0.6095, 0.2672, 0.5914, 0.2791, 0.6247, 0.2673, 0.6313, 0.2509, 0.6005, 0.2926, 0.5843, 0.2976, 0.6195, 0.2791, 0.6247, 0.2672, 0.5914, 0.3272, 0.5843, 0.3227, 0.6195, 0.2976, 0.6195, 0.2926, 0.5843, 0.3604, 0.5947, 0.3469, 0.6271, 0.3227, 0.6195, 0.3272, 0.5843, 0.3831, 0.6091, 0.3634, 0.6376, 0.3469, 0.6271, 0.3604, 0.5947, 0.3965, 0.6227, 0.3732, 0.6475, 0.3634, 0.6376, 0.3831, 0.6091, 0.4053, 0.6348, 0.3796, 0.6563, 0.3732, 0.6475, 0.3965, 0.6227, 0.4134, 0.6475, 0.3855, 0.6655, 0.3796, 0.6563, 0.4053, 0.6348, 0.4217, 0.6654, 0.3915, 0.6785, 0.3855, 0.6655, 0.4134, 0.6475, 0.4281, 0.6934, 0.3962, 0.6989, 0.3915, 0.6785, 0.4217, 0.6654, 0.3962, 0.7266, 0.3677, 0.7223, 0.3677, 0.7038, 0.3962, 0.6989, 0.3893, 0.7533, 0.3631, 0.74, 0.3677, 0.7223, 0.3962, 0.7266, 0.3798, 0.7715, 0.3568, 0.7521, 0.3631, 0.74, 0.3893, 0.7533, 0.3708, 0.7823, 0.3508, 0.7593, 0.3568, 0.7521, 0.3798, 0.7715, 0.3628, 0.7893, 0.3455, 0.764, 0.3508, 0.7593, 0.3708, 0.7823, 0.3545, 0.7959, 0.3399, 0.7684, 0.3455, 0.764, 0.3628, 0.7893, 0.3427, 0.8025, 0.3321, 0.7728, 0.3399, 0.7684, 0.3545, 0.7959, 0.3242, 0.8076, 0.3198, 0.7762, 0.3321, 0.7728, 0.3427, 0.8025, 0.2991, 0.8076, 0.303, 0.7762, 0.3198, 0.7762, 0.3242, 0.8076, 0.2749, 0.8001, 0.2869, 0.7712, 0.303, 0.7762, 0.2991, 0.8076, 0.2584, 0.7896, 0.2759, 0.7642, 0.2869, 0.7712, 0.2749, 0.8001, 0.2486, 0.7797, 0.2694, 0.7576, 0.2759, 0.7642, 0.2584, 0.7896, 0.2422, 0.7709, 0.2652, 0.7517, 0.2694, 0.7576, 0.2486, 0.7797, 0.2363, 0.7617, 0.2612, 0.7456, 0.2652, 0.7517, 0.2422, 0.7709, 0.2303, 0.7486, 0.2572, 0.7369, 0.2612, 0.7456, 0.2363, 0.7617, 0.2256, 0.7283, 0.2541, 0.7234, 0.2572, 0.7369, 0.2303, 0.7486, 0.2256, 0.7005, 0.2541, 0.7049, 0.2541, 0.7234, 0.2256, 0.7283, 0.2324, 0.6738, 0.2587, 0.6871, 0.2541, 0.7049, 0.2256, 0.7005, 0.242, 0.6556, 0.265, 0.675, 0.2587, 0.6871, 0.2324, 0.6738, 0.251, 0.6449, 0.271, 0.6679, 0.265, 0.675, 0.242, 0.6556, 0.2589, 0.6378, 0.2763, 0.6631, 0.271, 0.6679, 0.251, 0.6449, 0.2673, 0.6313, 0.2819, 0.6588, 0.2763, 0.6631, 0.2589, 0.6378, 0.2791, 0.6247, 0.2897, 0.6544, 0.2819, 0.6588, 0.2673, 0.6313, 0.2976, 0.6195, 0.302, 0.6509, 0.2897, 0.6544, 0.2791, 0.6247, 0.3227, 0.6195, 0.3188, 0.6509, 0.302, 0.6509, 0.2976, 0.6195, 0.3469, 0.6271, 0.3349, 0.656, 0.3188, 0.6509, 0.3227, 0.6195, 0.3634, 0.6376, 0.3459, 0.663, 0.3349, 0.656, 0.3469, 0.6271, 0.3732, 0.6475, 0.3524, 0.6696, 0.3459, 0.663, 0.3634, 0.6376, 0.3796, 0.6563, 0.3566, 0.6754, 0.3524, 0.6696, 0.3732, 0.6475, 0.3855, 0.6655, 0.3606, 0.6815, 0.3566, 0.6754, 0.3796, 0.6563, 0.3915, 0.6785, 0.3646, 0.6902, 0.3606, 0.6815, 0.3855, 0.6655, 0.3962, 0.6989, 0.3677, 0.7038, 0.3646, 0.6902, 0.3915, 0.6785, 0.3677, 0.7223, 0.3437, 0.7186, 0.3437, 0.7079, 0.3677, 0.7038, 0.3631, 0.74, 0.341, 0.7288, 0.3437, 0.7186, 0.3677, 0.7223, 0.3568, 0.7521, 0.3374, 0.7358, 0.341, 0.7288, 0.3631, 0.74, 0.3508, 0.7593, 0.3339, 0.74, 0.3374, 0.7358, 0.3568, 0.7521, 0.3455, 0.764, 0.3309, 0.7427, 0.3339, 0.74, 0.3508, 0.7593, 0.3399, 0.7684, 0.3276, 0.7452, 0.3309, 0.7427, 0.3455, 0.764, 0.3321, 0.7728, 0.3231, 0.7477, 0.3276, 0.7452, 0.3399, 0.7684, 0.3198, 0.7762, 0.316, 0.7497, 0.3231, 0.7477, 0.3321, 0.7728, 0.303, 0.7762, 0.3063, 0.7497, 0.316, 0.7497, 0.3198, 0.7762, 0.2869, 0.7712, 0.297, 0.7468, 0.3063, 0.7497, 0.303, 0.7762, 0.2759, 0.7642, 0.2907, 0.7428, 0.297, 0.7468, 0.2869, 0.7712, 0.2694, 0.7576, 0.287, 0.739, 0.2907, 0.7428, 0.2759, 0.7642, 0.2652, 0.7517, 0.2845, 0.7356, 0.287, 0.739, 0.2694, 0.7576, 0.2612, 0.7456, 0.2822, 0.7321, 0.2845, 0.7356, 0.2652, 0.7517, 0.2572, 0.7369, 0.2799, 0.727, 0.2822, 0.7321, 0.2612, 0.7456, 0.2541, 0.7234, 0.2781, 0.7192, 0.2799, 0.727, 0.2572, 0.7369, 0.2541, 0.7049, 0.2781, 0.7086, 0.2781, 0.7192, 0.2541, 0.7234, 0.2587, 0.6871, 0.2807, 0.6983, 0.2781, 0.7086, 0.2541, 0.7049, 0.265, 0.675, 0.2844, 0.6913, 0.2807, 0.6983, 0.2587, 0.6871, 0.271, 0.6679, 0.2879, 0.6872, 0.2844, 0.6913, 0.265, 0.675, 0.2763, 0.6631, 0.2909, 0.6845, 0.2879, 0.6872, 0.271, 0.6679, 0.2819, 0.6588, 0.2941, 0.682, 0.2909, 0.6845, 0.2763, 0.6631, 0.2897, 0.6544, 0.2987, 0.6794, 0.2941, 0.682, 0.2819, 0.6588, 0.302, 0.6509, 0.3058, 0.6774, 0.2987, 0.6794, 0.2897, 0.6544, 0.3188, 0.6509, 0.3154, 0.6774, 0.3058, 0.6774, 0.302, 0.6509, 0.3349, 0.656, 0.3247, 0.6803, 0.3154, 0.6774, 0.3188, 0.6509, 0.3459, 0.663, 0.3311, 0.6844, 0.3247, 0.6803, 0.3349, 0.656, 0.3524, 0.6696, 0.3348, 0.6882, 0.3311, 0.6844, 0.3459, 0.663, 0.3566, 0.6754, 0.3373, 0.6916, 0.3348, 0.6882, 0.3524, 0.6696, 0.3606, 0.6815, 0.3396, 0.6951, 0.3373, 0.6916, 0.3566, 0.6754, 0.3646, 0.6902, 0.3419, 0.7001, 0.3396, 0.6951, 0.3606, 0.6815, 0.3677, 0.7038, 0.3437, 0.7079, 0.3419, 0.7001, 0.3646, 0.6902, 0.3437, 0.7186, 0.3247, 0.7157, 0.3247, 0.7112, 0.3437, 0.7079, 0.341, 0.7288, 0.3236, 0.72, 0.3247, 0.7157, 0.3437, 0.7186, 0.3374, 0.7358, 0.322, 0.723, 0.3236, 0.72, 0.341, 0.7288, 0.3339, 0.74, 0.3206, 0.7247, 0.322, 0.723, 0.3374, 0.7358, 0.3309, 0.7427, 0.3193, 0.7258, 0.3206, 0.7247, 0.3339, 0.74, 0.3276, 0.7452, 0.318, 0.7269, 0.3193, 0.7258, 0.3309, 0.7427, 0.3231, 0.7477, 0.316, 0.728, 0.318, 0.7269, 0.3276, 0.7452, 0.316, 0.7497, 0.313, 0.7288, 0.316, 0.728, 0.3231, 0.7477, 0.3063, 0.7497, 0.309, 0.7288, 0.313, 0.7288, 0.316, 0.7497, 0.297, 0.7468, 0.3051, 0.7276, 0.309, 0.7288, 0.3063, 0.7497, 0.2907, 0.7428, 0.3024, 0.7259, 0.3051, 0.7276, 0.297, 0.7468, 0.287, 0.739, 0.3008, 0.7243, 0.3024, 0.7259, 0.2907, 0.7428, 0.2845, 0.7356, 0.2998, 0.7228, 0.3008, 0.7243, 0.287, 0.739, 0.2822, 0.7321, 0.2988, 0.7214, 0.2998, 0.7228, 0.2845, 0.7356, 0.2799, 0.727, 0.2978, 0.7193, 0.2988, 0.7214, 0.2822, 0.7321, 0.2781, 0.7192, 0.2971, 0.716, 0.2978, 0.7193, 0.2799, 0.727, 0.2781, 0.7086, 0.2971, 0.7115, 0.2971, 0.716, 0.2781, 0.7192, 0.2807, 0.6983, 0.2982, 0.7071, 0.2971, 0.7115, 0.2781, 0.7086, 0.2844, 0.6913, 0.2997, 0.7042, 0.2982, 0.7071, 0.2807, 0.6983, 0.2879, 0.6872, 0.3012, 0.7025, 0.2997, 0.7042, 0.2844, 0.6913, 0.2909, 0.6845, 0.3025, 0.7013, 0.3012, 0.7025, 0.2879, 0.6872, 0.2941, 0.682, 0.3038, 0.7003, 0.3025, 0.7013, 0.2909, 0.6845, 0.2987, 0.6794, 0.3057, 0.6992, 0.3038, 0.7003, 0.2941, 0.682, 0.3058, 0.6774, 0.3087, 0.6983, 0.3057, 0.6992, 0.2987, 0.6794, 0.3154, 0.6774, 0.3128, 0.6983, 0.3087, 0.6983, 0.3058, 0.6774, 0.3247, 0.6803, 0.3167, 0.6996, 0.3128, 0.6983, 0.3154, 0.6774, 0.3311, 0.6844, 0.3194, 0.7013, 0.3167, 0.6996, 0.3247, 0.6803, 0.3348, 0.6882, 0.321, 0.7029, 0.3194, 0.7013, 0.3311, 0.6844, 0.3373, 0.6916, 0.322, 0.7043, 0.321, 0.7029, 0.3348, 0.6882, 0.3396, 0.6951, 0.323, 0.7058, 0.322, 0.7043, 0.3373, 0.6916, 0.3419, 0.7001, 0.3239, 0.7079, 0.323, 0.7058, 0.3396, 0.6951, 0.3437, 0.7079, 0.3247, 0.7112, 0.3239, 0.7079, 0.3419, 0.7001, 0.3247, 0.7157, 0.3109, 0.7136, 0.3109, 0.7136, 0.3247, 0.7112, 0.3236, 0.72, 0.3109, 0.7136, 0.3109, 0.7136, 0.3247, 0.7157, 0.322, 0.723, 0.3109, 0.7136, 0.3109, 0.7136, 0.3236, 0.72, 0.3206, 0.7247, 0.3109, 0.7136, 0.3109, 0.7136, 0.322, 0.723, 0.3193, 0.7258, 0.3109, 0.7136, 0.3109, 0.7136, 0.3206, 0.7247, 0.318, 0.7269, 0.3109, 0.7136, 0.3109, 0.7136, 0.3193, 0.7258, 0.316, 0.728, 0.3109, 0.7136, 0.3109, 0.7136, 0.318, 0.7269, 0.313, 0.7288, 0.3109, 0.7136, 0.3109, 0.7136, 0.316, 0.728, 0.309, 0.7288, 0.3109, 0.7136, 0.3109, 0.7136, 0.313, 0.7288, 0.3051, 0.7276, 0.3109, 0.7136, 0.3109, 0.7136, 0.309, 0.7288, 0.3024, 0.7259, 0.3109, 0.7136, 0.3109, 0.7136, 0.3051, 0.7276, 0.3008, 0.7243, 0.3109, 0.7136, 0.3109, 0.7136, 0.3024, 0.7259, 0.2998, 0.7228, 0.3109, 0.7136, 0.3109, 0.7136, 0.3008, 0.7243, 0.2988, 0.7214, 0.3109, 0.7136, 0.3109, 0.7136, 0.2998, 0.7228, 0.2978, 0.7193, 0.3109, 0.7136, 0.3109, 0.7136, 0.2988, 0.7214, 0.2971, 0.716, 0.3109, 0.7136, 0.3109, 0.7136, 0.2978, 0.7193, 0.2971, 0.7115, 0.3109, 0.7136, 0.3109, 0.7136, 0.2971, 0.716, 0.2982, 0.7071, 0.3109, 0.7136, 0.3109, 0.7136, 0.2971, 0.7115, 0.2997, 0.7042, 0.3109, 0.7136, 0.3109, 0.7136, 0.2982, 0.7071, 0.3012, 0.7025, 0.3109, 0.7136, 0.3109, 0.7136, 0.2997, 0.7042, 0.3025, 0.7013, 0.3109, 0.7136, 0.3109, 0.7136, 0.3012, 0.7025, 0.3038, 0.7003, 0.3109, 0.7136, 0.3109, 0.7136, 0.3025, 0.7013, 0.3057, 0.6992, 0.3109, 0.7136, 0.3109, 0.7136, 0.3038, 0.7003, 0.3087, 0.6983, 0.3109, 0.7136, 0.3109, 0.7136, 0.3057, 0.6992, 0.3128, 0.6983, 0.3109, 0.7136, 0.3109, 0.7136, 0.3087, 0.6983, 0.3167, 0.6996, 0.3109, 0.7136, 0.3109, 0.7136, 0.3128, 0.6983, 0.3194, 0.7013, 0.3109, 0.7136, 0.3109, 0.7136, 0.3167, 0.6996, 0.321, 0.7029, 0.3109, 0.7136, 0.3109, 0.7136, 0.3194, 0.7013, 0.322, 0.7043, 0.3109, 0.7136, 0.3109, 0.7136, 0.321, 0.7029, 0.323, 0.7058, 0.3109, 0.7136, 0.3109, 0.7136, 0.322, 0.7043, 0.3239, 0.7079, 0.3109, 0.7136, 0.3109, 0.7136, 0.323, 0.7058, 0.3247, 0.7112, 0.3109, 0.7136, 0.3109, 0.7136, 0.3239, 0.7079])
me_cusurfsphere.materials.append(mat_material_001)
me_cusurfsphere.use_remesh_preserve_volume = False
me_cusurfsphere.use_remesh_preserve_attributes = False
me_cusurfsphere.use_mirror_vertex_groups = False
me_cusurfsphere.auto_texspace = False
me_cusurfsphere.update()

# ---- objects
ob_ufo4 = bpy.data.objects.new('ufo4', me_cusurfsphere)
ob_lamp = bpy.data.objects.new('Lamp', light_lamp)
ob_camera = bpy.data.objects.new('Camera', cam_camera)

# ---- transforms, parenting, visibility, modifiers, constraints
ob_ufo4.location = (0.0, 0.0, 0.0)
ob_ufo4.lineart.crease_threshold = 0.0
ob_lamp.location = (4.076, 1.005, 5.904)
ob_lamp.rotation_euler = (0.6503, 0.05522, 1.866)
ob_lamp.lock_rotations_4d = False
ob_lamp.empty_display_type = 'ARROWS'
ob_lamp.color = (0.0, 0.0, 0.0, 0.0)
ob_lamp.lineart.crease_threshold = 0.0
ob_camera.location = (7.481, -6.508, 5.344)
ob_camera.rotation_euler = (1.109, 0.0, 0.8149)
ob_camera.lock_rotations_4d = False
ob_camera.empty_display_type = 'ARROWS'
ob_camera.color = (0.0, 0.0, 0.0, 0.0)
ob_camera.display_type = 'WIRE'
ob_camera.lineart.crease_threshold = 0.0

# ---- collection membership
col_collection_1.objects.link(ob_ufo4)
col_collection_1.objects.link(ob_lamp)
col_collection_1.objects.link(ob_camera)

# ---- scene / render settings (as saved in the file)
scene.camera = ob_camera
scene.frame_start = 1; scene.frame_end = 250; scene.frame_set(1)
scene.render.engine = 'BLENDER_EEVEE_NEXT'
scene.render.resolution_percentage = 50
scene.render.dither_intensity = 0.0
scene.cycles.use_denoising = False
scene.cycles.samples = 128
scene.cycles.sampling_pattern = 'TABULATED_SOBOL'
scene.cycles.use_adaptive_sampling = False
scene.cycles.use_light_tree = False
scene.cycles.blur_glossy = 0.0
scene.cycles.sample_clamp_indirect = 0.0
scene.view_settings.view_transform = 'Standard'
bpy.context.view_layer.update()
